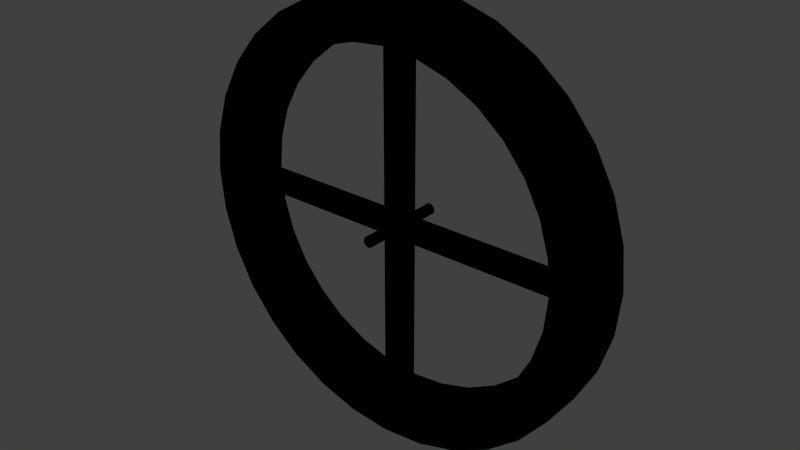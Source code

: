 # Source: ringwheel4.blend  (saved by Blender 2.63.0; exported with 4.5.12 LTS)
import bpy
from mathutils import Matrix  # noqa: F401  (used for matrix-valued properties, if any)

bpy.ops.wm.read_factory_settings(use_empty=True)
scene = bpy.context.scene
scene.name = 'Scene'

# ---- collections
col_collection_1 = bpy.data.collections.new('Collection 1'); scene.collection.children.link(col_collection_1)

# ---- materials (node trees are filled in below, after node groups)
mat_green_transp = bpy.data.materials.new('green_transp')
mat_green_transp.alpha_threshold = 0.0
mat_green_transp.use_transparent_shadow = False
mat_green_transp.diffuse_color = (0.2604, 0.8, 0.1355, 1.0)
mat_green_transp.roughness = 0.5
mat_green_transp.line_color = (0.0, 0.0, 0.0, 1.0)

# ---- material node trees
mat_green_transp.use_nodes = True; mat_green_transp.node_tree.nodes.clear()
_N = mat_green_transp.node_tree.nodes; _L = mat_green_transp.node_tree.links
n0 = _N.new('NodeUndefined'); n0.name = 'Output'; n0.location = (300, 300)
n0.inputs[1].default_value = 1.0
n1 = _N.new('NodeUndefined'); n1.name = 'Material'; n1.location = (10, 300)
n1.inputs[0].default_value = (0.0, 0.0, 0.0, 1.0)
n1.inputs[1].default_value = (0.0, 0.0, 0.0, 1.0)
n1.inputs[2].default_value = 0.0
n1.inputs[3].default_value = (0.0, 0.0, 0.0)
n2 = _N.new('NodeUndefined'); n2.name = 'GEN.0'; n2.location = (680, 640)
n2.inputs[0].default_value = (0.0, 0.0, 0.0, 1.0)
n2.inputs[1].default_value = (0.0, 0.0, 0.0, 1.0)
n2.inputs[2].default_value = 0.0
n2.inputs[3].default_value = (0.0, 0.0, 0.0)
n2.inputs[9].default_value = 0.0
n3 = _N.new('NodeUndefined'); n3.name = 'GEN.1'; n3.location = (900, 640)
n3.inputs[0].default_value = (0.0, 0.0, 0.0, 1.0)
n3.inputs[1].default_value = (0.0, 0.0, 0.0, 1.0)
n3.inputs[2].default_value = 0.0
n3.inputs[3].default_value = (0.0, 0.0, 0.0)
n3.inputs[9].default_value = 0.0
n4 = _N.new('NodeUndefined'); n4.name = 'GEN.2'; n4.location = (1120, 640)
n4.inputs[0].default_value = (0.0, 0.0, 0.0, 1.0)
n4.inputs[1].default_value = (0.0, 0.0, 0.0, 1.0)
n4.inputs[2].default_value = 0.0
n4.inputs[3].default_value = (0.0, 0.0, 0.0)
n4.inputs[9].default_value = 0.0
n5 = _N.new('NodeUndefined'); n5.name = 'GEN.3'; n5.location = (1340, 640)
n5.inputs[0].default_value = (0.0, 0.0, 0.0, 1.0)
n5.inputs[1].default_value = (0.0, 0.0, 0.0, 1.0)
n5.inputs[2].default_value = 0.0
n5.inputs[3].default_value = (0.0, 0.0, 0.0)
n5.inputs[9].default_value = 0.0
n6 = _N.new('NodeUndefined'); n6.name = 'GEN.4'; n6.location = (1560, 640)
n6.inputs[0].default_value = (0.0, 0.0, 0.0, 1.0)
n6.inputs[1].default_value = (0.0, 0.0, 0.0, 1.0)
n6.inputs[2].default_value = 0.0
n6.inputs[3].default_value = (0.0, 0.0, 0.0)
n6.inputs[9].default_value = 0.0
n7 = _N.new('NodeUndefined'); n7.name = 'GEN.5'; n7.location = (1780, 640)
n7.inputs[0].default_value = (0.0, 0.0, 0.0, 1.0)
n7.inputs[1].default_value = (0.0, 0.0, 0.0, 1.0)
n7.inputs[2].default_value = 0.0
n7.inputs[3].default_value = (0.0, 0.0, 0.0)
n7.inputs[9].default_value = 0.0
n8 = _N.new('NodeUndefined'); n8.name = 'GEN.6'; n8.location = (2000, 640)
n8.inputs[0].default_value = (0.0, 0.0, 0.0, 1.0)
n8.inputs[1].default_value = (0.0, 0.0, 0.0, 1.0)
n8.inputs[2].default_value = 0.0
n8.inputs[3].default_value = (0.0, 0.0, 0.0)
n8.inputs[9].default_value = 0.0
n9 = _N.new('NodeUndefined'); n9.name = 'GEN.7'; n9.location = (2220, 640)
n9.inputs[0].default_value = (0.0, 0.0, 0.0, 1.0)
n9.inputs[1].default_value = (0.0, 0.0, 0.0, 1.0)
n9.inputs[2].default_value = 0.0
n9.inputs[3].default_value = (0.0, 0.0, 0.0)
n9.inputs[9].default_value = 0.0
n10 = _N.new('NodeUndefined'); n10.name = 'TEX.0.GEN.0'; n10.location = (400, 0)
n11 = _N.new('NodeUndefined'); n11.name = 'Geometry'; n11.location = (150, -1500)
n12 = _N.new('NodeUndefined'); n12.name = 'TEX.1.GEN.0'; n12.location = (384, -230)
n13 = _N.new('NodeUndefined'); n13.name = 'Geometry.001'; n13.location = (134, -1750)
n14 = _N.new('NodeUndefined'); n14.name = 'TEX.2.GEN.0'; n14.location = (368, -460)
n15 = _N.new('NodeUndefined'); n15.name = 'Geometry.002'; n15.location = (118, -2000)
n16 = _N.new('NodeUndefined'); n16.name = 'TEX.3.GEN.0'; n16.location = (352, -690)
n17 = _N.new('NodeUndefined'); n17.name = 'Geometry.003'; n17.location = (102, -2250)
n18 = _N.new('NodeUndefined'); n18.name = 'TEX.4.GEN.0'; n18.location = (336, -920)
n19 = _N.new('NodeUndefined'); n19.name = 'Geometry.004'; n19.location = (86, -2500)
n20 = _N.new('NodeUndefined'); n20.name = 'TEX.5.GEN.0'; n20.location = (320, -1150)
n21 = _N.new('NodeUndefined'); n21.name = 'Geometry.005'; n21.location = (70, -2750)
n22 = _N.new('NodeUndefined'); n22.name = 'TEX.0.GEN.1'; n22.location = (620, 0)
n23 = _N.new('NodeUndefined'); n23.name = 'Geometry.006'; n23.location = (370, -1500)
n24 = _N.new('NodeUndefined'); n24.name = 'TEX.1.GEN.1'; n24.location = (604, -230)
n25 = _N.new('NodeUndefined'); n25.name = 'Geometry.007'; n25.location = (354, -1750)
n26 = _N.new('NodeUndefined'); n26.name = 'TEX.2.GEN.1'; n26.location = (588, -460)
n27 = _N.new('NodeUndefined'); n27.name = 'Geometry.008'; n27.location = (338, -2000)
n28 = _N.new('NodeUndefined'); n28.name = 'TEX.3.GEN.1'; n28.location = (572, -690)
n29 = _N.new('NodeUndefined'); n29.name = 'Geometry.009'; n29.location = (322, -2250)
n30 = _N.new('NodeUndefined'); n30.name = 'TEX.4.GEN.1'; n30.location = (556, -920)
n31 = _N.new('NodeUndefined'); n31.name = 'Geometry.010'; n31.location = (306, -2500)
n32 = _N.new('NodeUndefined'); n32.name = 'TEX.5.GEN.1'; n32.location = (540, -1150)
n33 = _N.new('NodeUndefined'); n33.name = 'Geometry.011'; n33.location = (290, -2750)
n34 = _N.new('NodeUndefined'); n34.name = 'TEX.0.GEN.2'; n34.location = (840, 0)
n35 = _N.new('NodeUndefined'); n35.name = 'Geometry.012'; n35.location = (590, -1500)
n36 = _N.new('NodeUndefined'); n36.name = 'TEX.1.GEN.2'; n36.location = (824, -230)
n37 = _N.new('NodeUndefined'); n37.name = 'Geometry.013'; n37.location = (574, -1750)
n38 = _N.new('NodeUndefined'); n38.name = 'TEX.2.GEN.2'; n38.location = (808, -460)
n39 = _N.new('NodeUndefined'); n39.name = 'Geometry.014'; n39.location = (558, -2000)
n40 = _N.new('NodeUndefined'); n40.name = 'TEX.3.GEN.2'; n40.location = (792, -690)
n41 = _N.new('NodeUndefined'); n41.name = 'Geometry.015'; n41.location = (542, -2250)
n42 = _N.new('NodeUndefined'); n42.name = 'TEX.4.GEN.2'; n42.location = (776, -920)
n43 = _N.new('NodeUndefined'); n43.name = 'Geometry.016'; n43.location = (526, -2500)
n44 = _N.new('NodeUndefined'); n44.name = 'TEX.5.GEN.2'; n44.location = (760, -1150)
n45 = _N.new('NodeUndefined'); n45.name = 'Geometry.017'; n45.location = (510, -2750)
n46 = _N.new('NodeUndefined'); n46.name = 'TEX.0.GEN.3'; n46.location = (1060, 0)
n47 = _N.new('NodeUndefined'); n47.name = 'Geometry.018'; n47.location = (810, -1500)
n48 = _N.new('NodeUndefined'); n48.name = 'TEX.1.GEN.3'; n48.location = (1044, -230)
n49 = _N.new('NodeUndefined'); n49.name = 'Geometry.019'; n49.location = (794, -1750)
n50 = _N.new('NodeUndefined'); n50.name = 'TEX.2.GEN.3'; n50.location = (1028, -460)
n51 = _N.new('NodeUndefined'); n51.name = 'Geometry.020'; n51.location = (778, -2000)
n52 = _N.new('NodeUndefined'); n52.name = 'TEX.3.GEN.3'; n52.location = (1012, -690)
n53 = _N.new('NodeUndefined'); n53.name = 'Geometry.021'; n53.location = (762, -2250)
n54 = _N.new('NodeUndefined'); n54.name = 'TEX.4.GEN.3'; n54.location = (996, -920)
n55 = _N.new('NodeUndefined'); n55.name = 'Geometry.022'; n55.location = (746, -2500)
n56 = _N.new('NodeUndefined'); n56.name = 'TEX.5.GEN.3'; n56.location = (980, -1150)
n57 = _N.new('NodeUndefined'); n57.name = 'Geometry.023'; n57.location = (730, -2750)
n58 = _N.new('NodeUndefined'); n58.name = 'TEX.0.GEN.4'; n58.location = (1280, 0)
n59 = _N.new('NodeUndefined'); n59.name = 'Geometry.024'; n59.location = (1030, -1500)
n60 = _N.new('NodeUndefined'); n60.name = 'TEX.1.GEN.4'; n60.location = (1264, -230)
n61 = _N.new('NodeUndefined'); n61.name = 'Geometry.025'; n61.location = (1014, -1750)
n62 = _N.new('NodeUndefined'); n62.name = 'TEX.2.GEN.4'; n62.location = (1248, -460)
n63 = _N.new('NodeUndefined'); n63.name = 'Geometry.026'; n63.location = (998, -2000)
n64 = _N.new('NodeUndefined'); n64.name = 'TEX.3.GEN.4'; n64.location = (1232, -690)
n65 = _N.new('NodeUndefined'); n65.name = 'Geometry.027'; n65.location = (982, -2250)
n66 = _N.new('NodeUndefined'); n66.name = 'TEX.4.GEN.4'; n66.location = (1216, -920)
n67 = _N.new('NodeUndefined'); n67.name = 'Geometry.028'; n67.location = (966, -2500)
n68 = _N.new('NodeUndefined'); n68.name = 'TEX.5.GEN.4'; n68.location = (1200, -1150)
n69 = _N.new('NodeUndefined'); n69.name = 'Geometry.029'; n69.location = (950, -2750)
n70 = _N.new('NodeUndefined'); n70.name = 'TEX.0.GEN.5'; n70.location = (1500, 0)
n71 = _N.new('NodeUndefined'); n71.name = 'Geometry.030'; n71.location = (1250, -1500)
n72 = _N.new('NodeUndefined'); n72.name = 'TEX.1.GEN.5'; n72.location = (1484, -230)
n73 = _N.new('NodeUndefined'); n73.name = 'Geometry.031'; n73.location = (1234, -1750)
n74 = _N.new('NodeUndefined'); n74.name = 'TEX.2.GEN.5'; n74.location = (1468, -460)
n75 = _N.new('NodeUndefined'); n75.name = 'Geometry.032'; n75.location = (1218, -2000)
n76 = _N.new('NodeUndefined'); n76.name = 'TEX.3.GEN.5'; n76.location = (1452, -690)
n77 = _N.new('NodeUndefined'); n77.name = 'Geometry.033'; n77.location = (1202, -2250)
n78 = _N.new('NodeUndefined'); n78.name = 'TEX.4.GEN.5'; n78.location = (1436, -920)
n79 = _N.new('NodeUndefined'); n79.name = 'Geometry.034'; n79.location = (1186, -2500)
n80 = _N.new('NodeUndefined'); n80.name = 'TEX.5.GEN.5'; n80.location = (1420, -1150)
n81 = _N.new('NodeUndefined'); n81.name = 'Geometry.035'; n81.location = (1170, -2750)
n82 = _N.new('NodeUndefined'); n82.name = 'TEX.0.GEN.6'; n82.location = (1720, 0)
n83 = _N.new('NodeUndefined'); n83.name = 'Geometry.036'; n83.location = (1470, -1500)
n84 = _N.new('NodeUndefined'); n84.name = 'TEX.1.GEN.6'; n84.location = (1704, -230)
n85 = _N.new('NodeUndefined'); n85.name = 'Geometry.037'; n85.location = (1454, -1750)
n86 = _N.new('NodeUndefined'); n86.name = 'TEX.2.GEN.6'; n86.location = (1688, -460)
n87 = _N.new('NodeUndefined'); n87.name = 'Geometry.038'; n87.location = (1438, -2000)
n88 = _N.new('NodeUndefined'); n88.name = 'TEX.3.GEN.6'; n88.location = (1672, -690)
n89 = _N.new('NodeUndefined'); n89.name = 'Geometry.039'; n89.location = (1422, -2250)
n90 = _N.new('NodeUndefined'); n90.name = 'TEX.4.GEN.6'; n90.location = (1656, -920)
n91 = _N.new('NodeUndefined'); n91.name = 'Geometry.040'; n91.location = (1406, -2500)
n92 = _N.new('NodeUndefined'); n92.name = 'TEX.5.GEN.6'; n92.location = (1640, -1150)
n93 = _N.new('NodeUndefined'); n93.name = 'Geometry.041'; n93.location = (1390, -2750)
n94 = _N.new('NodeUndefined'); n94.name = 'TEX.0.GEN.7'; n94.location = (1940, 0)
n95 = _N.new('NodeUndefined'); n95.name = 'Geometry.042'; n95.location = (1690, -1500)
n96 = _N.new('NodeUndefined'); n96.name = 'TEX.1.GEN.7'; n96.location = (1924, -230)
n97 = _N.new('NodeUndefined'); n97.name = 'Geometry.043'; n97.location = (1674, -1750)
n98 = _N.new('NodeUndefined'); n98.name = 'TEX.2.GEN.7'; n98.location = (1908, -460)
n99 = _N.new('NodeUndefined'); n99.name = 'Geometry.044'; n99.location = (1658, -2000)
n100 = _N.new('NodeUndefined'); n100.name = 'TEX.3.GEN.7'; n100.location = (1892, -690)
n101 = _N.new('NodeUndefined'); n101.name = 'Geometry.045'; n101.location = (1642, -2250)
n102 = _N.new('NodeUndefined'); n102.name = 'TEX.4.GEN.7'; n102.location = (1876, -920)
n103 = _N.new('NodeUndefined'); n103.name = 'Geometry.046'; n103.location = (1626, -2500)
n104 = _N.new('NodeUndefined'); n104.name = 'TEX.5.GEN.7'; n104.location = (1860, -1150)
n105 = _N.new('NodeUndefined'); n105.name = 'Geometry.047'; n105.location = (1610, -2750)
_L.new(n1.outputs[0], n0.inputs[0])
_L.new(n10.outputs[1], n2.inputs[4])
_L.new(n11.outputs[4], n10.inputs[0])
_L.new(n12.outputs[1], n2.inputs[5])
_L.new(n13.outputs[4], n12.inputs[0])
_L.new(n14.outputs[1], n2.inputs[6])
_L.new(n15.outputs[4], n14.inputs[0])
_L.new(n16.outputs[1], n2.inputs[7])
_L.new(n17.outputs[4], n16.inputs[0])
_L.new(n18.outputs[1], n2.inputs[8])
_L.new(n19.outputs[4], n18.inputs[0])
_L.new(n20.outputs[1], n2.inputs[10])
_L.new(n21.outputs[4], n20.inputs[0])
_L.new(n22.outputs[1], n3.inputs[4])
_L.new(n23.outputs[4], n22.inputs[0])
_L.new(n24.outputs[1], n3.inputs[5])
_L.new(n25.outputs[4], n24.inputs[0])
_L.new(n26.outputs[1], n3.inputs[6])
_L.new(n27.outputs[4], n26.inputs[0])
_L.new(n28.outputs[1], n3.inputs[7])
_L.new(n29.outputs[4], n28.inputs[0])
_L.new(n30.outputs[1], n3.inputs[8])
_L.new(n31.outputs[4], n30.inputs[0])
_L.new(n32.outputs[1], n3.inputs[10])
_L.new(n33.outputs[4], n32.inputs[0])
_L.new(n34.outputs[1], n4.inputs[4])
_L.new(n35.outputs[4], n34.inputs[0])
_L.new(n36.outputs[1], n4.inputs[5])
_L.new(n37.outputs[4], n36.inputs[0])
_L.new(n38.outputs[1], n4.inputs[6])
_L.new(n39.outputs[4], n38.inputs[0])
_L.new(n40.outputs[1], n4.inputs[7])
_L.new(n41.outputs[4], n40.inputs[0])
_L.new(n42.outputs[1], n4.inputs[8])
_L.new(n43.outputs[4], n42.inputs[0])
_L.new(n44.outputs[1], n4.inputs[10])
_L.new(n45.outputs[4], n44.inputs[0])
_L.new(n46.outputs[1], n5.inputs[4])
_L.new(n47.outputs[4], n46.inputs[0])
_L.new(n48.outputs[1], n5.inputs[5])
_L.new(n49.outputs[4], n48.inputs[0])
_L.new(n50.outputs[1], n5.inputs[6])
_L.new(n51.outputs[4], n50.inputs[0])
_L.new(n52.outputs[1], n5.inputs[7])
_L.new(n53.outputs[4], n52.inputs[0])
_L.new(n54.outputs[1], n5.inputs[8])
_L.new(n55.outputs[4], n54.inputs[0])
_L.new(n56.outputs[1], n5.inputs[10])
_L.new(n57.outputs[4], n56.inputs[0])
_L.new(n58.outputs[1], n6.inputs[4])
_L.new(n59.outputs[4], n58.inputs[0])
_L.new(n60.outputs[1], n6.inputs[5])
_L.new(n61.outputs[4], n60.inputs[0])
_L.new(n62.outputs[1], n6.inputs[6])
_L.new(n63.outputs[4], n62.inputs[0])
_L.new(n64.outputs[1], n6.inputs[7])
_L.new(n65.outputs[4], n64.inputs[0])
_L.new(n66.outputs[1], n6.inputs[8])
_L.new(n67.outputs[4], n66.inputs[0])
_L.new(n68.outputs[1], n6.inputs[10])
_L.new(n69.outputs[4], n68.inputs[0])
_L.new(n70.outputs[1], n7.inputs[4])
_L.new(n71.outputs[4], n70.inputs[0])
_L.new(n72.outputs[1], n7.inputs[5])
_L.new(n73.outputs[4], n72.inputs[0])
_L.new(n74.outputs[1], n7.inputs[6])
_L.new(n75.outputs[4], n74.inputs[0])
_L.new(n76.outputs[1], n7.inputs[7])
_L.new(n77.outputs[4], n76.inputs[0])
_L.new(n78.outputs[1], n7.inputs[8])
_L.new(n79.outputs[4], n78.inputs[0])
_L.new(n80.outputs[1], n7.inputs[10])
_L.new(n81.outputs[4], n80.inputs[0])
_L.new(n82.outputs[1], n8.inputs[4])
_L.new(n83.outputs[4], n82.inputs[0])
_L.new(n84.outputs[1], n8.inputs[5])
_L.new(n85.outputs[4], n84.inputs[0])
_L.new(n86.outputs[1], n8.inputs[6])
_L.new(n87.outputs[4], n86.inputs[0])
_L.new(n88.outputs[1], n8.inputs[7])
_L.new(n89.outputs[4], n88.inputs[0])
_L.new(n90.outputs[1], n8.inputs[8])
_L.new(n91.outputs[4], n90.inputs[0])
_L.new(n92.outputs[1], n8.inputs[10])
_L.new(n93.outputs[4], n92.inputs[0])
_L.new(n94.outputs[1], n9.inputs[4])
_L.new(n95.outputs[4], n94.inputs[0])
_L.new(n96.outputs[1], n9.inputs[5])
_L.new(n97.outputs[4], n96.inputs[0])
_L.new(n98.outputs[1], n9.inputs[6])
_L.new(n99.outputs[4], n98.inputs[0])
_L.new(n100.outputs[1], n9.inputs[7])
_L.new(n101.outputs[4], n100.inputs[0])
_L.new(n102.outputs[1], n9.inputs[8])
_L.new(n103.outputs[4], n102.inputs[0])
_L.new(n104.outputs[1], n9.inputs[10])
_L.new(n105.outputs[4], n104.inputs[0])

# ---- world
world_world = bpy.data.worlds.new('World'); scene.world = world_world
world_world.color = (0.05088, 0.05088, 0.05088)
world_world.use_sun_shadow = False
world_world.sun_shadow_jitter_overblur = 0.0
world_world.cycles.sampling_method = 'MANUAL'
world_world.cycles.sample_map_resolution = 256

# ---- meshes
me_ringwheel4 = bpy.data.meshes.new('Ringwheel4')
me_ringwheel4.from_pydata([(-2.384e-07, 2.0, 0.5), (-2.384e-07, -2.0, 0.5), (0.09754, 2.0, 0.4904), (0.09754, -2.0, 0.4904), (0.1913, 2.0, 0.4619), (0.1913, -2.0, 0.4619), (0.2778, 2.0, 0.4157), (0.2778, -2.0, 0.4157), (0.3536, 2.0, 0.3536), (0.3536, -2.0, 0.3535), (0.4157, 2.0, 0.2778), (0.4157, -2.0, 0.2778), (0.4619, 2.0, 0.1913), (0.4619, -2.0, 0.1913), (0.4904, 2.0, 0.09755), (0.4904, -2.0, 0.09754), (0.5, 2.0, 1.129e-06), (0.5, -2.0, -3.036e-06), (0.4904, 2.0, -0.09754), (0.4904, -2.0, -0.09755), (0.4619, 2.0, -0.1913), (0.4619, -2.0, -0.1913), (0.4157, 2.0, -0.2778), (0.4157, -2.0, -0.2778), (0.3536, 2.0, -0.3536), (0.3536, -2.0, -0.3536), (0.2778, 2.0, -0.4157), (0.2778, -2.0, -0.4157), (0.1913, 2.0, -0.4619), (0.1913, -2.0, -0.4619), (0.09754, 2.0, -0.4904), (0.09754, -2.0, -0.4904), (-3.576e-07, 2.0, -0.5), (-3.576e-07, -2.0, -0.5), (-0.09755, 2.0, -0.4904), (-0.09755, -2.0, -0.4904), (-0.1913, 2.0, -0.4619), (-0.1913, -2.0, -0.4619), (-0.2778, 2.0, -0.4157), (-0.2778, -2.0, -0.4157), (-0.3536, 2.0, -0.3536), (-0.3536, -2.0, -0.3536), (-0.4157, 2.0, -0.2778), (-0.4157, -2.0, -0.2778), (-0.4619, 2.0, -0.1913), (-0.4619, -2.0, -0.1913), (-0.4904, 2.0, -0.09754), (-0.4904, -2.0, -0.09755), (-0.5, 2.0, 1.605e-06), (-0.5, -2.0, -2.559e-06), (-0.4904, 2.0, 0.09755), (-0.4904, -2.0, 0.09754), (-0.4619, 2.0, 0.1913), (-0.4619, -2.0, 0.1913), (-0.4157, 2.0, 0.2778), (-0.4157, -2.0, 0.2778), (-0.3536, 2.0, 0.3536), (-0.3536, -2.0, 0.3536), (-0.2778, 2.0, 0.4157), (-0.2778, -2.0, 0.4157), (-0.1913, 2.0, 0.4619), (-0.1913, -2.0, 0.4619), (-0.09754, 2.0, 0.4904), (-0.09754, -2.0, 0.4904), (16.0, 2.0, -1.28e-06), (20.0, 2.0, -1.316e-06), (20.0, -2.0, 1.406e-06), (16.0, -2.0, 1.41e-06), (15.69, 2.0, 3.121), (19.62, 2.0, 3.902), (19.62, -2.0, 3.902), (15.69, -2.0, 3.121), (14.78, 2.0, 6.123), (18.48, 2.0, 7.654), (18.48, -2.0, 7.654), (14.78, -2.0, 6.123), (13.3, 2.0, 8.889), (16.63, 2.0, 11.11), (16.63, -2.0, 11.11), (13.3, -2.0, 8.889), (11.31, 2.0, 11.31), (14.14, 2.0, 14.14), (14.14, -2.0, 14.14), (11.31, -2.0, 11.31), (8.889, 2.0, 13.3), (11.11, 2.0, 16.63), (11.11, -2.0, 16.63), (8.889, -2.0, 13.3), (6.123, 2.0, 14.78), (7.654, 2.0, 18.48), (7.654, -2.0, 18.48), (6.123, -2.0, 14.78), (3.121, 2.0, 15.69), (3.902, 2.0, 19.62), (3.902, -2.0, 19.62), (3.121, -2.0, 15.69), (-4.25e-07, 2.0, 16.0), (-1.709e-06, 2.0, 20.0), (-1.709e-06, -2.0, 20.0), (-4.25e-07, -2.0, 16.0), (-3.121, 2.0, 15.69), (-3.902, 2.0, 19.62), (-3.902, -2.0, 19.62), (-3.121, -2.0, 15.69), (-6.123, 2.0, 14.78), (-7.654, 2.0, 18.48), (-7.654, -2.0, 18.48), (-6.123, -2.0, 14.78), (-8.889, 2.0, 13.3), (-11.11, 2.0, 16.63), (-11.11, -2.0, 16.63), (-8.889, -2.0, 13.3), (-11.31, 2.0, 11.31), (-14.14, 2.0, 14.14), (-14.14, -2.0, 14.14), (-11.31, -2.0, 11.31), (-13.3, 2.0, 8.889), (-16.63, 2.0, 11.11), (-16.63, -2.0, 11.11), (-13.3, -2.0, 8.889), (-14.78, 2.0, 6.123), (-18.48, 2.0, 7.654), (-18.48, -2.0, 7.654), (-14.78, -2.0, 6.123), (-15.69, 2.0, 3.121), (-19.62, 2.0, 3.902), (-19.62, -2.0, 3.902), (-15.69, -2.0, 3.121), (-16.0, 2.0, -2.783e-06), (-20.0, 2.0, -4.444e-06), (-20.0, -2.0, -1.885e-06), (-16.0, -2.0, -2.242e-07), (-15.69, 2.0, -3.121), (-19.62, 2.0, -3.902), (-19.62, -2.0, -3.902), (-15.69, -2.0, -3.121), (-14.78, 2.0, -6.123), (-18.48, 2.0, -7.654), (-18.48, -2.0, -7.654), (-14.78, -2.0, -6.123), (-13.3, 2.0, -8.889), (-16.63, 2.0, -11.11), (-16.63, -2.0, -11.11), (-13.3, -2.0, -8.889), (-11.31, 2.0, -11.31), (-14.14, 2.0, -14.14), (-14.14, -2.0, -14.14), (-11.31, -2.0, -11.31), (-8.889, 2.0, -13.3), (-11.11, 2.0, -16.63), (-11.11, -2.0, -16.63), (-8.889, -2.0, -13.3), (-6.123, 2.0, -14.78), (-7.654, 2.0, -18.48), (-7.654, -2.0, -18.48), (-6.123, -2.0, -14.78), (-3.121, 2.0, -15.69), (-3.902, 2.0, -19.62), (-3.902, -2.0, -19.62), (-3.121, -2.0, -15.69), (2.396e-06, 2.0, -16.0), (2.42e-06, 2.0, -20.0), (2.42e-06, -2.0, -20.0), (2.396e-06, -2.0, -16.0), (3.121, 2.0, -15.69), (3.902, 2.0, -19.62), (3.902, -2.0, -19.62), (3.121, -2.0, -15.69), (6.123, 2.0, -14.78), (7.654, 2.0, -18.48), (7.654, -2.0, -18.48), (6.123, -2.0, -14.78), (8.889, 2.0, -13.3), (11.11, 2.0, -16.63), (11.11, -2.0, -16.63), (8.889, -2.0, -13.3), (11.31, 2.0, -11.31), (14.14, 2.0, -14.14), (14.14, -2.0, -14.14), (11.31, -2.0, -11.31), (13.3, 2.0, -8.889), (16.63, 2.0, -11.11), (16.63, -2.0, -11.11), (13.3, -2.0, -8.889), (14.78, 2.0, -6.123), (18.48, 2.0, -7.654), (18.48, -2.0, -7.654), (14.78, -2.0, -6.123), (15.69, 2.0, -3.121), (19.62, 2.0, -3.902), (19.62, -2.0, -3.902), (15.69, -2.0, -3.121), (16.0, 2.0, 2.429e-06), (20.0, 2.0, 2.033e-06), (20.0, -2.0, 4.592e-06), (16.0, -2.0, 4.988e-06), (-2.384e-07, 2.0, 1.129e-06), (-2.384e-07, -2.0, -3.036e-06), (-2.384e-07, 2.0, 0.5), (-2.384e-07, -2.0, 0.5), (0.09754, 2.0, 0.4904), (0.09754, -2.0, 0.4904), (0.1913, 2.0, 0.4619), (0.1913, -2.0, 0.4619), (0.2778, 2.0, 0.4157), (0.2778, -2.0, 0.4157), (0.3536, 2.0, 0.3536), (0.3536, -2.0, 0.3535), (0.4157, 2.0, 0.2778), (0.4157, -2.0, 0.2778), (0.4619, 2.0, 0.1913), (0.4619, -2.0, 0.1913), (0.4904, 2.0, 0.09755), (0.4904, -2.0, 0.09754), (0.5, 2.0, 1.129e-06), (0.5, -2.0, -3.036e-06), (0.4904, 2.0, -0.09754), (0.4904, -2.0, -0.09755), (0.4619, 2.0, -0.1913), (0.4619, -2.0, -0.1913), (0.4157, 2.0, -0.2778), (0.4157, -2.0, -0.2778), (0.3536, 2.0, -0.3536), (0.3536, -2.0, -0.3536), (0.2778, 2.0, -0.4157), (0.2778, -2.0, -0.4157), (0.1913, 2.0, -0.4619), (0.1913, -2.0, -0.4619), (0.09754, 2.0, -0.4904), (0.09754, -2.0, -0.4904), (-3.576e-07, 2.0, -0.5), (-3.576e-07, -2.0, -0.5), (-0.09755, 2.0, -0.4904), (-0.09755, -2.0, -0.4904), (-0.1913, 2.0, -0.4619), (-0.1913, -2.0, -0.4619), (-0.2778, 2.0, -0.4157), (-0.2778, -2.0, -0.4157), (-0.3536, 2.0, -0.3536), (-0.3536, -2.0, -0.3536), (-0.4157, 2.0, -0.2778), (-0.4157, -2.0, -0.2778), (-0.4619, 2.0, -0.1913), (-0.4619, -2.0, -0.1913), (-0.4904, 2.0, -0.09754), (-0.4904, -2.0, -0.09755), (-0.5, 2.0, 1.605e-06), (-0.5, -2.0, -2.559e-06), (-0.4904, 2.0, 0.09755), (-0.4904, -2.0, 0.09754), (-0.4619, 2.0, 0.1913), (-0.4619, -2.0, 0.1913), (-0.4157, 2.0, 0.2778), (-0.4157, -2.0, 0.2778), (-0.3536, 2.0, 0.3536), (-0.3536, -2.0, 0.3536), (-0.2778, 2.0, 0.4157), (-0.2778, -2.0, 0.4157), (-0.1913, 2.0, 0.4619), (-0.1913, -2.0, 0.4619), (-0.09754, 2.0, 0.4904), (-0.09754, -2.0, 0.4904), (-2.384e-07, 2.0, 1.129e-06), (-2.384e-07, 2.0, 0.5), (0.09754, 2.0, 0.4904), (-2.384e-07, -2.0, -3.036e-06), (0.09754, -2.0, 0.4904), (-2.384e-07, -2.0, 0.5), (-2.384e-07, 2.0, 1.129e-06), (0.09754, 2.0, 0.4904), (0.1913, 2.0, 0.4619), (-2.384e-07, -2.0, -3.036e-06), (0.1913, -2.0, 0.4619), (0.09754, -2.0, 0.4904), (-2.384e-07, 2.0, 1.129e-06), (0.1913, 2.0, 0.4619), (0.2778, 2.0, 0.4157), (-2.384e-07, -2.0, -3.036e-06), (0.2778, -2.0, 0.4157), (0.1913, -2.0, 0.4619), (-2.384e-07, 2.0, 1.129e-06), (0.2778, 2.0, 0.4157), (0.3536, 2.0, 0.3536), (-2.384e-07, -2.0, -3.036e-06), (0.3536, -2.0, 0.3535), (0.2778, -2.0, 0.4157), (-2.384e-07, 2.0, 1.129e-06), (0.3536, 2.0, 0.3536), (0.4157, 2.0, 0.2778), (-2.384e-07, -2.0, -3.036e-06), (0.4157, -2.0, 0.2778), (0.3536, -2.0, 0.3535), (-2.384e-07, 2.0, 1.129e-06), (0.4157, 2.0, 0.2778), (0.4619, 2.0, 0.1913), (-2.384e-07, -2.0, -3.036e-06), (0.4619, -2.0, 0.1913), (0.4157, -2.0, 0.2778), (-2.384e-07, 2.0, 1.129e-06), (0.4619, 2.0, 0.1913), (0.4904, 2.0, 0.09755), (-2.384e-07, -2.0, -3.036e-06), (0.4904, -2.0, 0.09754), (0.4619, -2.0, 0.1913), (-2.384e-07, 2.0, 1.129e-06), (0.4904, 2.0, 0.09755), (0.5, 2.0, 1.129e-06), (-2.384e-07, -2.0, -3.036e-06), (0.5, -2.0, -3.036e-06), (0.4904, -2.0, 0.09754), (-2.384e-07, 2.0, 1.129e-06), (0.5, 2.0, 1.129e-06), (0.4904, 2.0, -0.09754), (-2.384e-07, -2.0, -3.036e-06), (0.4904, -2.0, -0.09755), (0.5, -2.0, -3.036e-06), (-2.384e-07, 2.0, 1.129e-06), (0.4904, 2.0, -0.09754), (0.4619, 2.0, -0.1913), (-2.384e-07, -2.0, -3.036e-06), (0.4619, -2.0, -0.1913), (0.4904, -2.0, -0.09755), (-2.384e-07, 2.0, 1.129e-06), (0.4619, 2.0, -0.1913), (0.4157, 2.0, -0.2778), (-2.384e-07, -2.0, -3.036e-06), (0.4157, -2.0, -0.2778), (0.4619, -2.0, -0.1913), (-2.384e-07, 2.0, 1.129e-06), (0.4157, 2.0, -0.2778), (0.3536, 2.0, -0.3536), (-2.384e-07, -2.0, -3.036e-06), (0.3536, -2.0, -0.3536), (0.4157, -2.0, -0.2778), (-2.384e-07, 2.0, 1.129e-06), (0.3536, 2.0, -0.3536), (0.2778, 2.0, -0.4157), (-2.384e-07, -2.0, -3.036e-06), (0.2778, -2.0, -0.4157), (0.3536, -2.0, -0.3536), (-2.384e-07, 2.0, 1.129e-06), (0.2778, 2.0, -0.4157), (0.1913, 2.0, -0.4619), (-2.384e-07, -2.0, -3.036e-06), (0.1913, -2.0, -0.4619), (0.2778, -2.0, -0.4157), (-2.384e-07, 2.0, 1.129e-06), (0.1913, 2.0, -0.4619), (0.09754, 2.0, -0.4904), (-2.384e-07, -2.0, -3.036e-06), (0.09754, -2.0, -0.4904), (0.1913, -2.0, -0.4619), (-2.384e-07, 2.0, 1.129e-06), (0.09754, 2.0, -0.4904), (-3.576e-07, 2.0, -0.5), (-2.384e-07, -2.0, -3.036e-06), (-3.576e-07, -2.0, -0.5), (0.09754, -2.0, -0.4904), (-2.384e-07, 2.0, 1.129e-06), (-3.576e-07, 2.0, -0.5), (-0.09755, 2.0, -0.4904), (-2.384e-07, -2.0, -3.036e-06), (-0.09755, -2.0, -0.4904), (-3.576e-07, -2.0, -0.5), (-2.384e-07, 2.0, 1.129e-06), (-0.09755, 2.0, -0.4904), (-0.1913, 2.0, -0.4619), (-2.384e-07, -2.0, -3.036e-06), (-0.1913, -2.0, -0.4619), (-0.09755, -2.0, -0.4904), (-2.384e-07, 2.0, 1.129e-06), (-0.1913, 2.0, -0.4619), (-0.2778, 2.0, -0.4157), (-2.384e-07, -2.0, -3.036e-06), (-0.2778, -2.0, -0.4157), (-0.1913, -2.0, -0.4619), (-2.384e-07, 2.0, 1.129e-06), (-0.2778, 2.0, -0.4157), (-0.3536, 2.0, -0.3536), (-2.384e-07, -2.0, -3.036e-06), (-0.3536, -2.0, -0.3536), (-0.2778, -2.0, -0.4157), (-2.384e-07, 2.0, 1.129e-06), (-0.3536, 2.0, -0.3536), (-0.4157, 2.0, -0.2778), (-2.384e-07, -2.0, -3.036e-06), (-0.4157, -2.0, -0.2778), (-0.3536, -2.0, -0.3536), (-2.384e-07, 2.0, 1.129e-06), (-0.4157, 2.0, -0.2778), (-0.4619, 2.0, -0.1913), (-2.384e-07, -2.0, -3.036e-06), (-0.4619, -2.0, -0.1913), (-0.4157, -2.0, -0.2778), (-2.384e-07, 2.0, 1.129e-06), (-0.4619, 2.0, -0.1913), (-0.4904, 2.0, -0.09754), (-2.384e-07, -2.0, -3.036e-06), (-0.4904, -2.0, -0.09755), (-0.4619, -2.0, -0.1913), (-2.384e-07, 2.0, 1.129e-06), (-0.4904, 2.0, -0.09754), (-0.5, 2.0, 1.605e-06), (-2.384e-07, -2.0, -3.036e-06), (-0.5, -2.0, -2.559e-06), (-0.4904, -2.0, -0.09755), (-2.384e-07, 2.0, 1.129e-06), (-0.5, 2.0, 1.605e-06), (-0.4904, 2.0, 0.09755), (-2.384e-07, -2.0, -3.036e-06), (-0.4904, -2.0, 0.09754), (-0.5, -2.0, -2.559e-06), (-2.384e-07, 2.0, 1.129e-06), (-0.4904, 2.0, 0.09755), (-0.4619, 2.0, 0.1913), (-2.384e-07, -2.0, -3.036e-06), (-0.4619, -2.0, 0.1913), (-0.4904, -2.0, 0.09754), (-2.384e-07, 2.0, 1.129e-06), (-0.4619, 2.0, 0.1913), (-0.4157, 2.0, 0.2778), (-2.384e-07, -2.0, -3.036e-06), (-0.4157, -2.0, 0.2778), (-0.4619, -2.0, 0.1913), (-2.384e-07, 2.0, 1.129e-06), (-0.4157, 2.0, 0.2778), (-0.3536, 2.0, 0.3536), (-2.384e-07, -2.0, -3.036e-06), (-0.3536, -2.0, 0.3536), (-0.4157, -2.0, 0.2778), (-2.384e-07, 2.0, 1.129e-06), (-0.3536, 2.0, 0.3536), (-0.2778, 2.0, 0.4157), (-2.384e-07, -2.0, -3.036e-06), (-0.2778, -2.0, 0.4157), (-0.3536, -2.0, 0.3536), (-2.384e-07, 2.0, 1.129e-06), (-0.2778, 2.0, 0.4157), (-0.1913, 2.0, 0.4619), (-2.384e-07, -2.0, -3.036e-06), (-0.1913, -2.0, 0.4619), (-0.2778, -2.0, 0.4157), (-2.384e-07, 2.0, 1.129e-06), (-0.1913, 2.0, 0.4619), (-0.09754, 2.0, 0.4904), (-2.384e-07, -2.0, -3.036e-06), (-0.09754, -2.0, 0.4904), (-0.1913, -2.0, 0.4619), (-2.384e-07, 2.0, 1.129e-06), (-0.09754, 2.0, 0.4904), (-2.384e-07, 2.0, 0.5), (-2.384e-07, -2.0, -3.036e-06), (-2.384e-07, -2.0, 0.5), (-0.09754, -2.0, 0.4904), (-2.384e-07, -2.0, -3.036e-06), (0.09754, -2.0, 0.4904), (-2.384e-07, -2.0, 0.5), (-2.384e-07, -2.0, -3.036e-06), (0.1913, -2.0, 0.4619), (0.09754, -2.0, 0.4904), (-2.384e-07, -2.0, -3.036e-06), (0.2778, -2.0, 0.4157), (0.1913, -2.0, 0.4619), (-2.384e-07, -2.0, -3.036e-06), (0.3536, -2.0, 0.3535), (0.2778, -2.0, 0.4157), (-2.384e-07, -2.0, -3.036e-06), (0.4157, -2.0, 0.2778), (0.3536, -2.0, 0.3535), (-2.384e-07, -2.0, -3.036e-06), (0.4619, -2.0, 0.1913), (0.4157, -2.0, 0.2778), (-2.384e-07, -2.0, -3.036e-06), (0.4904, -2.0, 0.09754), (0.4619, -2.0, 0.1913), (-2.384e-07, -2.0, -3.036e-06), (0.5, -2.0, -3.036e-06), (0.4904, -2.0, 0.09754), (-2.384e-07, -2.0, -3.036e-06), (0.4904, -2.0, -0.09755), (0.5, -2.0, -3.036e-06), (-2.384e-07, -2.0, -3.036e-06), (0.4619, -2.0, -0.1913), (0.4904, -2.0, -0.09755), (-2.384e-07, -2.0, -3.036e-06), (0.4157, -2.0, -0.2778), (0.4619, -2.0, -0.1913), (-2.384e-07, -2.0, -3.036e-06), (0.3536, -2.0, -0.3536), (0.4157, -2.0, -0.2778), (-2.384e-07, -2.0, -3.036e-06), (0.2778, -2.0, -0.4157), (0.3536, -2.0, -0.3536), (-2.384e-07, -2.0, -3.036e-06), (0.1913, -2.0, -0.4619), (0.2778, -2.0, -0.4157), (-2.384e-07, -2.0, -3.036e-06), (0.09754, -2.0, -0.4904), (0.1913, -2.0, -0.4619), (-2.384e-07, -2.0, -3.036e-06), (-3.576e-07, -2.0, -0.5), (0.09754, -2.0, -0.4904), (-2.384e-07, -2.0, -3.036e-06), (-0.09755, -2.0, -0.4904), (-3.576e-07, -2.0, -0.5), (-2.384e-07, -2.0, -3.036e-06), (-0.1913, -2.0, -0.4619), (-0.09755, -2.0, -0.4904), (-2.384e-07, -2.0, -3.036e-06), (-0.2778, -2.0, -0.4157), (-0.1913, -2.0, -0.4619), (-2.384e-07, -2.0, -3.036e-06), (-0.3536, -2.0, -0.3536), (-0.2778, -2.0, -0.4157), (-2.384e-07, -2.0, -3.036e-06), (-0.4157, -2.0, -0.2778), (-0.3536, -2.0, -0.3536), (-2.384e-07, -2.0, -3.036e-06), (-0.4619, -2.0, -0.1913), (-0.4157, -2.0, -0.2778), (-2.384e-07, -2.0, -3.036e-06), (-0.4904, -2.0, -0.09755), (-0.4619, -2.0, -0.1913), (-2.384e-07, -2.0, -3.036e-06), (-0.5, -2.0, -2.559e-06), (-0.4904, -2.0, -0.09755), (-2.384e-07, -2.0, -3.036e-06), (-0.4904, -2.0, 0.09754), (-0.5, -2.0, -2.559e-06), (-2.384e-07, -2.0, -3.036e-06), (-0.4619, -2.0, 0.1913), (-0.4904, -2.0, 0.09754), (-2.384e-07, -2.0, -3.036e-06), (-0.4157, -2.0, 0.2778), (-0.4619, -2.0, 0.1913), (-2.384e-07, -2.0, -3.036e-06), (-0.3536, -2.0, 0.3536), (-0.4157, -2.0, 0.2778), (-2.384e-07, -2.0, -3.036e-06), (-0.2778, -2.0, 0.4157), (-0.3536, -2.0, 0.3536), (-2.384e-07, -2.0, -3.036e-06), (-0.1913, -2.0, 0.4619), (-0.2778, -2.0, 0.4157), (-2.384e-07, -2.0, -3.036e-06), (-0.09754, -2.0, 0.4904), (-0.1913, -2.0, 0.4619), (-2.384e-07, -2.0, -3.036e-06), (-2.384e-07, -2.0, 0.5), (-0.09754, -2.0, 0.4904), (-2.384e-07, -2.0, -3.036e-06), (0.09754, -2.0, 0.4904), (-2.384e-07, -2.0, 0.5), (-2.384e-07, -2.0, -3.036e-06), (0.1913, -2.0, 0.4619), (0.09754, -2.0, 0.4904), (-2.384e-07, -2.0, -3.036e-06), (0.2778, -2.0, 0.4157), (0.1913, -2.0, 0.4619), (-2.384e-07, -2.0, -3.036e-06), (0.3536, -2.0, 0.3535), (0.2778, -2.0, 0.4157), (-2.384e-07, -2.0, -3.036e-06), (0.4157, -2.0, 0.2778), (0.3536, -2.0, 0.3535), (-2.384e-07, -2.0, -3.036e-06), (0.4619, -2.0, 0.1913), (0.4157, -2.0, 0.2778), (-2.384e-07, -2.0, -3.036e-06), (0.4904, -2.0, 0.09754), (0.4619, -2.0, 0.1913), (-2.384e-07, -2.0, -3.036e-06), (0.5, -2.0, -3.036e-06), (0.4904, -2.0, 0.09754), (-2.384e-07, -2.0, -3.036e-06), (0.4904, -2.0, -0.09755), (0.5, -2.0, -3.036e-06), (-2.384e-07, -2.0, -3.036e-06), (0.4619, -2.0, -0.1913), (0.4904, -2.0, -0.09755), (-2.384e-07, -2.0, -3.036e-06), (0.4157, -2.0, -0.2778), (0.4619, -2.0, -0.1913), (-2.384e-07, -2.0, -3.036e-06), (0.3536, -2.0, -0.3536), (0.4157, -2.0, -0.2778), (-2.384e-07, -2.0, -3.036e-06), (0.2778, -2.0, -0.4157), (0.3536, -2.0, -0.3536), (-2.384e-07, -2.0, -3.036e-06), (0.1913, -2.0, -0.4619), (0.2778, -2.0, -0.4157), (-2.384e-07, -2.0, -3.036e-06), (0.09754, -2.0, -0.4904), (0.1913, -2.0, -0.4619), (-2.384e-07, -2.0, -3.036e-06), (-3.576e-07, -2.0, -0.5), (0.09754, -2.0, -0.4904), (-2.384e-07, -2.0, -3.036e-06), (-0.09755, -2.0, -0.4904), (-3.576e-07, -2.0, -0.5), (-2.384e-07, -2.0, -3.036e-06), (-0.1913, -2.0, -0.4619), (-0.09755, -2.0, -0.4904), (-2.384e-07, -2.0, -3.036e-06), (-0.2778, -2.0, -0.4157), (-0.1913, -2.0, -0.4619), (-2.384e-07, -2.0, -3.036e-06), (-0.3536, -2.0, -0.3536), (-0.2778, -2.0, -0.4157), (-2.384e-07, -2.0, -3.036e-06), (-0.4157, -2.0, -0.2778), (-0.3536, -2.0, -0.3536), (-2.384e-07, -2.0, -3.036e-06), (-0.4619, -2.0, -0.1913), (-0.4157, -2.0, -0.2778), (-2.384e-07, -2.0, -3.036e-06), (-0.4904, -2.0, -0.09755), (-0.4619, -2.0, -0.1913), (-2.384e-07, -2.0, -3.036e-06), (-0.5, -2.0, -2.559e-06), (-0.4904, -2.0, -0.09755), (-2.384e-07, -2.0, -3.036e-06), (-0.4904, -2.0, 0.09754), (-0.5, -2.0, -2.559e-06), (-2.384e-07, -2.0, -3.036e-06), (-0.4619, -2.0, 0.1913), (-0.4904, -2.0, 0.09754), (-2.384e-07, -2.0, -3.036e-06), (-0.4157, -2.0, 0.2778), (-0.4619, -2.0, 0.1913), (-2.384e-07, -2.0, -3.036e-06), (-0.3536, -2.0, 0.3536), (-0.4157, -2.0, 0.2778), (-2.384e-07, -2.0, -3.036e-06), (-0.2778, -2.0, 0.4157), (-0.3536, -2.0, 0.3536), (-2.384e-07, -2.0, -3.036e-06), (-0.1913, -2.0, 0.4619), (-0.2778, -2.0, 0.4157), (-2.384e-07, -2.0, -3.036e-06), (-0.09754, -2.0, 0.4904), (-0.1913, -2.0, 0.4619), (-2.384e-07, -2.0, -3.036e-06), (-2.384e-07, -2.0, 0.5), (-0.09754, -2.0, 0.4904), (-2.384e-07, -4.0, 4.867e-08), (0.09754, -4.0, 0.4904), (-2.384e-07, -4.0, 0.5), (-2.384e-07, -4.0, 4.867e-08), (0.1913, -4.0, 0.4619), (0.09754, -4.0, 0.4904), (-2.384e-07, -4.0, 4.867e-08), (0.2778, -4.0, 0.4157), (0.1913, -4.0, 0.4619), (-2.384e-07, -4.0, 4.867e-08), (0.3536, -4.0, 0.3536), (0.2778, -4.0, 0.4157), (-2.384e-07, -4.0, 4.867e-08), (0.4157, -4.0, 0.2778), (0.3536, -4.0, 0.3536), (-2.384e-07, -4.0, 4.867e-08), (0.4619, -4.0, 0.1913), (0.4157, -4.0, 0.2778), (-2.384e-07, -4.0, 4.867e-08), (0.4904, -4.0, 0.09755), (0.4619, -4.0, 0.1913), (-2.384e-07, -4.0, 4.867e-08), (0.5, -4.0, 4.867e-08), (0.4904, -4.0, 0.09755), (-2.384e-07, -4.0, 4.867e-08), (0.4904, -4.0, -0.09755), (0.5, -4.0, 4.867e-08), (-2.384e-07, -4.0, 4.867e-08), (0.4619, -4.0, -0.1913), (0.4904, -4.0, -0.09755), (-2.384e-07, -4.0, 4.867e-08), (0.4157, -4.0, -0.2778), (0.4619, -4.0, -0.1913), (-2.384e-07, -4.0, 4.867e-08), (0.3536, -4.0, -0.3536), (0.4157, -4.0, -0.2778), (-2.384e-07, -4.0, 4.867e-08), (0.2778, -4.0, -0.4157), (0.3536, -4.0, -0.3536), (-2.384e-07, -4.0, 4.867e-08), (0.1913, -4.0, -0.4619), (0.2778, -4.0, -0.4157), (-2.384e-07, -4.0, 4.867e-08), (0.09754, -4.0, -0.4904), (0.1913, -4.0, -0.4619), (-2.384e-07, -4.0, 4.867e-08), (-3.576e-07, -4.0, -0.5), (0.09754, -4.0, -0.4904), (-2.384e-07, -4.0, 4.867e-08), (-0.09755, -4.0, -0.4904), (-3.576e-07, -4.0, -0.5), (-2.384e-07, -4.0, 4.867e-08), (-0.1913, -4.0, -0.4619), (-0.09755, -4.0, -0.4904), (-2.384e-07, -4.0, 4.867e-08), (-0.2778, -4.0, -0.4157), (-0.1913, -4.0, -0.4619), (-2.384e-07, -4.0, 4.867e-08), (-0.3536, -4.0, -0.3536), (-0.2778, -4.0, -0.4157), (-2.384e-07, -4.0, 4.867e-08), (-0.4157, -4.0, -0.2778), (-0.3536, -4.0, -0.3536), (-2.384e-07, -4.0, 4.867e-08), (-0.4619, -4.0, -0.1913), (-0.4157, -4.0, -0.2778), (-2.384e-07, -4.0, 4.867e-08), (-0.4904, -4.0, -0.09754), (-0.4619, -4.0, -0.1913), (-2.384e-07, -4.0, 4.867e-08), (-0.5, -4.0, 5.255e-07), (-0.4904, -4.0, -0.09754), (-2.384e-07, -4.0, 4.867e-08), (-0.4904, -4.0, 0.09755), (-0.5, -4.0, 5.255e-07), (-2.384e-07, -4.0, 4.867e-08), (-0.4619, -4.0, 0.1913), (-0.4904, -4.0, 0.09755), (-2.384e-07, -4.0, 4.867e-08), (-0.4157, -4.0, 0.2778), (-0.4619, -4.0, 0.1913), (-2.384e-07, -4.0, 4.867e-08), (-0.3536, -4.0, 0.3536), (-0.4157, -4.0, 0.2778), (-2.384e-07, -4.0, 4.867e-08), (-0.2778, -4.0, 0.4157), (-0.3536, -4.0, 0.3536), (-2.384e-07, -4.0, 4.867e-08), (-0.1913, -4.0, 0.4619), (-0.2778, -4.0, 0.4157), (-2.384e-07, -4.0, 4.867e-08), (-0.09754, -4.0, 0.4904), (-0.1913, -4.0, 0.4619), (-2.384e-07, -4.0, 4.867e-08), (-2.384e-07, -4.0, 0.5), (-0.09754, -4.0, 0.4904), (-2.384e-07, 4.0, -1.692e-06), (-2.384e-07, 4.0, 0.5), (0.09754, 4.0, 0.4904), (-2.384e-07, 4.0, -1.692e-06), (0.09754, 4.0, 0.4904), (0.1913, 4.0, 0.4619), (-2.384e-07, 4.0, -1.692e-06), (0.1913, 4.0, 0.4619), (0.2778, 4.0, 0.4157), (-2.384e-07, 4.0, -1.692e-06), (0.2778, 4.0, 0.4157), (0.3536, 4.0, 0.3536), (-2.384e-07, 4.0, -1.692e-06), (0.3536, 4.0, 0.3536), (0.4157, 4.0, 0.2778), (-2.384e-07, 4.0, -1.692e-06), (0.4157, 4.0, 0.2778), (0.4619, 4.0, 0.1913), (-2.384e-07, 4.0, -1.692e-06), (0.4619, 4.0, 0.1913), (0.4904, 4.0, 0.09754), (-2.384e-07, 4.0, -1.692e-06), (0.4904, 4.0, 0.09754), (0.5, 4.0, -1.692e-06), (-2.384e-07, 4.0, -1.692e-06), (0.5, 4.0, -1.692e-06), (0.4904, 4.0, -0.09755), (-2.384e-07, 4.0, -1.692e-06), (0.4904, 4.0, -0.09755), (0.4619, 4.0, -0.1913), (-2.384e-07, 4.0, -1.692e-06), (0.4619, 4.0, -0.1913), (0.4157, 4.0, -0.2778), (-2.384e-07, 4.0, -1.692e-06), (0.4157, 4.0, -0.2778), (0.3536, 4.0, -0.3536), (-2.384e-07, 4.0, -1.692e-06), (0.3536, 4.0, -0.3536), (0.2778, 4.0, -0.4157), (-2.384e-07, 4.0, -1.692e-06), (0.2778, 4.0, -0.4157), (0.1913, 4.0, -0.4619), (-2.384e-07, 4.0, -1.692e-06), (0.1913, 4.0, -0.4619), (0.09754, 4.0, -0.4904), (-2.384e-07, 4.0, -1.692e-06), (0.09754, 4.0, -0.4904), (-3.576e-07, 4.0, -0.5), (-2.384e-07, 4.0, -1.692e-06), (-3.576e-07, 4.0, -0.5), (-0.09755, 4.0, -0.4904), (-2.384e-07, 4.0, -1.692e-06), (-0.09755, 4.0, -0.4904), (-0.1913, 4.0, -0.4619), (-2.384e-07, 4.0, -1.692e-06), (-0.1913, 4.0, -0.4619), (-0.2778, 4.0, -0.4157), (-2.384e-07, 4.0, -1.692e-06), (-0.2778, 4.0, -0.4157), (-0.3536, 4.0, -0.3536), (-2.384e-07, 4.0, -1.692e-06), (-0.3536, 4.0, -0.3536), (-0.4157, 4.0, -0.2778), (-2.384e-07, 4.0, -1.692e-06), (-0.4157, 4.0, -0.2778), (-0.4619, 4.0, -0.1913), (-2.384e-07, 4.0, -1.692e-06), (-0.4619, 4.0, -0.1913), (-0.4904, 4.0, -0.09755), (-2.384e-07, 4.0, -1.692e-06), (-0.4904, 4.0, -0.09755), (-0.5, 4.0, -1.215e-06), (-2.384e-07, 4.0, -1.692e-06), (-0.5, 4.0, -1.215e-06), (-0.4904, 4.0, 0.09754), (-2.384e-07, 4.0, -1.692e-06), (-0.4904, 4.0, 0.09754), (-0.4619, 4.0, 0.1913), (-2.384e-07, 4.0, -1.692e-06), (-0.4619, 4.0, 0.1913), (-0.4157, 4.0, 0.2778), (-2.384e-07, 4.0, -1.692e-06), (-0.4157, 4.0, 0.2778), (-0.3536, 4.0, 0.3536), (-2.384e-07, 4.0, -1.692e-06), (-0.3536, 4.0, 0.3536), (-0.2778, 4.0, 0.4157), (-2.384e-07, 4.0, -1.692e-06), (-0.2778, 4.0, 0.4157), (-0.1913, 4.0, 0.4619), (-2.384e-07, 4.0, -1.692e-06), (-0.1913, 4.0, 0.4619), (-0.09754, 4.0, 0.4904), (-2.384e-07, 4.0, -1.692e-06), (-0.09754, 4.0, 0.4904), (-2.384e-07, 4.0, 0.5), (-2.384e-07, 2.0, 0.5), (-2.384e-07, -2.0, 0.5), (0.09754, 2.0, 0.4904), (0.09754, -2.0, 0.4904), (0.1913, 2.0, 0.4619), (0.1913, -2.0, 0.4619), (0.2778, 2.0, 0.4157), (0.2778, -2.0, 0.4157), (0.3536, 2.0, 0.3536), (0.3536, -2.0, 0.3535), (0.4157, 2.0, 0.2778), (0.4157, -2.0, 0.2778), (0.4619, 2.0, 0.1913), (0.4619, -2.0, 0.1913), (0.4904, 2.0, 0.09755), (0.4904, -2.0, 0.09754), (0.5, 2.0, 1.129e-06), (0.5, -2.0, -3.036e-06), (0.4904, 2.0, -0.09754), (0.4904, -2.0, -0.09755), (0.4619, 2.0, -0.1913), (0.4619, -2.0, -0.1913), (0.4157, 2.0, -0.2778), (0.4157, -2.0, -0.2778), (0.3536, 2.0, -0.3536), (0.3536, -2.0, -0.3536), (0.2778, 2.0, -0.4157), (0.2778, -2.0, -0.4157), (0.1913, 2.0, -0.4619), (0.1913, -2.0, -0.4619), (0.09754, 2.0, -0.4904), (0.09754, -2.0, -0.4904), (-3.576e-07, 2.0, -0.5), (-3.576e-07, -2.0, -0.5), (-0.09755, 2.0, -0.4904), (-0.09755, -2.0, -0.4904), (-0.1913, 2.0, -0.4619), (-0.1913, -2.0, -0.4619), (-0.2778, 2.0, -0.4157), (-0.2778, -2.0, -0.4157), (-0.3536, 2.0, -0.3536), (-0.3536, -2.0, -0.3536), (-0.4157, 2.0, -0.2778), (-0.4157, -2.0, -0.2778), (-0.4619, 2.0, -0.1913), (-0.4619, -2.0, -0.1913), (-0.4904, 2.0, -0.09754), (-0.4904, -2.0, -0.09755), (-0.5, 2.0, 1.605e-06), (-0.5, -2.0, -2.559e-06), (-0.4904, 2.0, 0.09755), (-0.4904, -2.0, 0.09754), (-0.4619, 2.0, 0.1913), (-0.4619, -2.0, 0.1913), (-0.4157, 2.0, 0.2778), (-0.4157, -2.0, 0.2778), (-0.3536, 2.0, 0.3536), (-0.3536, -2.0, 0.3536), (-0.2778, 2.0, 0.4157), (-0.2778, -2.0, 0.4157), (-0.1913, 2.0, 0.4619), (-0.1913, -2.0, 0.4619), (-0.09754, 2.0, 0.4904), (-0.09754, -2.0, 0.4904), (16.0, 2.0, -1.28e-06), (20.0, 2.0, -1.316e-06), (20.0, -2.0, 1.406e-06), (16.0, -2.0, 1.41e-06), (15.69, 2.0, 3.121), (19.62, 2.0, 3.902), (19.62, -2.0, 3.902), (15.69, -2.0, 3.121), (14.78, 2.0, 6.123), (18.48, 2.0, 7.654), (18.48, -2.0, 7.654), (14.78, -2.0, 6.123), (13.3, 2.0, 8.889), (16.63, 2.0, 11.11), (16.63, -2.0, 11.11), (13.3, -2.0, 8.889), (11.31, 2.0, 11.31), (14.14, 2.0, 14.14), (14.14, -2.0, 14.14), (11.31, -2.0, 11.31), (8.889, 2.0, 13.3), (11.11, 2.0, 16.63), (11.11, -2.0, 16.63), (8.889, -2.0, 13.3), (6.123, 2.0, 14.78), (7.654, 2.0, 18.48), (7.654, -2.0, 18.48), (6.123, -2.0, 14.78), (3.121, 2.0, 15.69), (3.902, 2.0, 19.62), (3.902, -2.0, 19.62), (3.121, -2.0, 15.69), (-4.25e-07, 2.0, 16.0), (-1.709e-06, 2.0, 20.0), (-1.709e-06, -2.0, 20.0), (-4.25e-07, -2.0, 16.0), (-3.121, 2.0, 15.69), (-3.902, 2.0, 19.62), (-3.902, -2.0, 19.62), (-3.121, -2.0, 15.69), (-6.123, 2.0, 14.78), (-7.654, 2.0, 18.48), (-7.654, -2.0, 18.48), (-6.123, -2.0, 14.78), (-8.889, 2.0, 13.3), (-11.11, 2.0, 16.63), (-11.11, -2.0, 16.63), (-8.889, -2.0, 13.3), (-11.31, 2.0, 11.31), (-14.14, 2.0, 14.14), (-14.14, -2.0, 14.14), (-11.31, -2.0, 11.31), (-13.3, 2.0, 8.889), (-16.63, 2.0, 11.11), (-16.63, -2.0, 11.11), (-13.3, -2.0, 8.889), (-14.78, 2.0, 6.123), (-18.48, 2.0, 7.654), (-18.48, -2.0, 7.654), (-14.78, -2.0, 6.123), (-15.69, 2.0, 3.121), (-19.62, 2.0, 3.902), (-19.62, -2.0, 3.902), (-15.69, -2.0, 3.121), (-16.0, 2.0, -2.783e-06), (-20.0, 2.0, -4.444e-06), (-20.0, -2.0, -1.885e-06), (-16.0, -2.0, -2.242e-07), (-15.69, 2.0, -3.121), (-19.62, 2.0, -3.902), (-19.62, -2.0, -3.902), (-15.69, -2.0, -3.121), (-14.78, 2.0, -6.123), (-18.48, 2.0, -7.654), (-18.48, -2.0, -7.654), (-14.78, -2.0, -6.123), (-13.3, 2.0, -8.889), (-16.63, 2.0, -11.11), (-16.63, -2.0, -11.11), (-13.3, -2.0, -8.889), (-11.31, 2.0, -11.31), (-14.14, 2.0, -14.14), (-14.14, -2.0, -14.14), (-11.31, -2.0, -11.31), (-8.889, 2.0, -13.3), (-11.11, 2.0, -16.63), (-11.11, -2.0, -16.63), (-8.889, -2.0, -13.3), (-6.123, 2.0, -14.78), (-7.654, 2.0, -18.48), (-7.654, -2.0, -18.48), (-6.123, -2.0, -14.78), (-3.121, 2.0, -15.69), (-3.902, 2.0, -19.62), (-3.902, -2.0, -19.62), (-3.121, -2.0, -15.69), (2.396e-06, 2.0, -16.0), (2.42e-06, 2.0, -20.0), (2.42e-06, -2.0, -20.0), (2.396e-06, -2.0, -16.0), (3.121, 2.0, -15.69), (3.902, 2.0, -19.62), (3.902, -2.0, -19.62), (3.121, -2.0, -15.69), (6.123, 2.0, -14.78), (7.654, 2.0, -18.48), (7.654, -2.0, -18.48), (6.123, -2.0, -14.78), (8.889, 2.0, -13.3), (11.11, 2.0, -16.63), (11.11, -2.0, -16.63), (8.889, -2.0, -13.3), (11.31, 2.0, -11.31), (14.14, 2.0, -14.14), (14.14, -2.0, -14.14), (11.31, -2.0, -11.31), (13.3, 2.0, -8.889), (16.63, 2.0, -11.11), (16.63, -2.0, -11.11), (13.3, -2.0, -8.889), (14.78, 2.0, -6.123), (18.48, 2.0, -7.654), (18.48, -2.0, -7.654), (14.78, -2.0, -6.123), (15.69, 2.0, -3.121), (19.62, 2.0, -3.902), (19.62, -2.0, -3.902), (15.69, -2.0, -3.121), (16.0, 2.0, 2.429e-06), (20.0, 2.0, 2.033e-06), (20.0, -2.0, 4.592e-06), (16.0, -2.0, 4.988e-06), (-2.384e-07, 2.0, 1.129e-06), (-2.384e-07, -2.0, -3.036e-06), (-2.384e-07, 2.0, 0.5), (-2.384e-07, -2.0, 0.5), (0.09754, 2.0, 0.4904), (0.09754, -2.0, 0.4904), (0.1913, 2.0, 0.4619), (0.1913, -2.0, 0.4619), (0.2778, 2.0, 0.4157), (0.2778, -2.0, 0.4157), (0.3536, 2.0, 0.3536), (0.3536, -2.0, 0.3535), (0.4157, 2.0, 0.2778), (0.4157, -2.0, 0.2778), (0.4619, 2.0, 0.1913), (0.4619, -2.0, 0.1913), (0.4904, 2.0, 0.09755), (0.4904, -2.0, 0.09754), (0.5, 2.0, 1.129e-06), (0.5, -2.0, -3.036e-06), (0.4904, 2.0, -0.09754), (0.4904, -2.0, -0.09755), (0.4619, 2.0, -0.1913), (0.4619, -2.0, -0.1913), (0.4157, 2.0, -0.2778), (0.4157, -2.0, -0.2778), (0.3536, 2.0, -0.3536), (0.3536, -2.0, -0.3536), (0.2778, 2.0, -0.4157), (0.2778, -2.0, -0.4157), (0.1913, 2.0, -0.4619), (0.1913, -2.0, -0.4619), (0.09754, 2.0, -0.4904), (0.09754, -2.0, -0.4904), (-3.576e-07, 2.0, -0.5), (-3.576e-07, -2.0, -0.5), (-0.09755, 2.0, -0.4904), (-0.09755, -2.0, -0.4904), (-0.1913, 2.0, -0.4619), (-0.1913, -2.0, -0.4619), (-0.2778, 2.0, -0.4157), (-0.2778, -2.0, -0.4157), (-0.3536, 2.0, -0.3536), (-0.3536, -2.0, -0.3536), (-0.4157, 2.0, -0.2778), (-0.4157, -2.0, -0.2778), (-0.4619, 2.0, -0.1913), (-0.4619, -2.0, -0.1913), (-0.4904, 2.0, -0.09754), (-0.4904, -2.0, -0.09755), (-0.5, 2.0, 1.605e-06), (-0.5, -2.0, -2.559e-06), (-0.4904, 2.0, 0.09755), (-0.4904, -2.0, 0.09754), (-0.4619, 2.0, 0.1913), (-0.4619, -2.0, 0.1913), (-0.4157, 2.0, 0.2778), (-0.4157, -2.0, 0.2778), (-0.3536, 2.0, 0.3536), (-0.3536, -2.0, 0.3536), (-0.2778, 2.0, 0.4157), (-0.2778, -2.0, 0.4157), (-0.1913, 2.0, 0.4619), (-0.1913, -2.0, 0.4619), (-0.09754, 2.0, 0.4904), (-0.09754, -2.0, 0.4904), (-2.384e-07, 2.0, 1.129e-06), (-2.384e-07, 2.0, 0.5), (0.09754, 2.0, 0.4904), (-2.384e-07, -2.0, -3.036e-06), (0.09754, -2.0, 0.4904), (-2.384e-07, -2.0, 0.5), (-2.384e-07, 2.0, 1.129e-06), (0.09754, 2.0, 0.4904), (0.1913, 2.0, 0.4619), (-2.384e-07, -2.0, -3.036e-06), (0.1913, -2.0, 0.4619), (0.09754, -2.0, 0.4904), (-2.384e-07, 2.0, 1.129e-06), (0.1913, 2.0, 0.4619), (0.2778, 2.0, 0.4157), (-2.384e-07, -2.0, -3.036e-06), (0.2778, -2.0, 0.4157), (0.1913, -2.0, 0.4619), (-2.384e-07, 2.0, 1.129e-06), (0.2778, 2.0, 0.4157), (0.3536, 2.0, 0.3536), (-2.384e-07, -2.0, -3.036e-06), (0.3536, -2.0, 0.3535), (0.2778, -2.0, 0.4157), (-2.384e-07, 2.0, 1.129e-06), (0.3536, 2.0, 0.3536), (0.4157, 2.0, 0.2778), (-2.384e-07, -2.0, -3.036e-06), (0.4157, -2.0, 0.2778), (0.3536, -2.0, 0.3535), (-2.384e-07, 2.0, 1.129e-06), (0.4157, 2.0, 0.2778), (0.4619, 2.0, 0.1913), (-2.384e-07, -2.0, -3.036e-06), (0.4619, -2.0, 0.1913), (0.4157, -2.0, 0.2778), (-2.384e-07, 2.0, 1.129e-06), (0.4619, 2.0, 0.1913), (0.4904, 2.0, 0.09755), (-2.384e-07, -2.0, -3.036e-06), (0.4904, -2.0, 0.09754), (0.4619, -2.0, 0.1913), (-2.384e-07, 2.0, 1.129e-06), (0.4904, 2.0, 0.09755), (0.5, 2.0, 1.129e-06), (-2.384e-07, -2.0, -3.036e-06), (0.5, -2.0, -3.036e-06), (0.4904, -2.0, 0.09754), (-2.384e-07, 2.0, 1.129e-06), (0.5, 2.0, 1.129e-06), (0.4904, 2.0, -0.09754), (-2.384e-07, -2.0, -3.036e-06), (0.4904, -2.0, -0.09755), (0.5, -2.0, -3.036e-06), (-2.384e-07, 2.0, 1.129e-06), (0.4904, 2.0, -0.09754), (0.4619, 2.0, -0.1913), (-2.384e-07, -2.0, -3.036e-06), (0.4619, -2.0, -0.1913), (0.4904, -2.0, -0.09755), (-2.384e-07, 2.0, 1.129e-06), (0.4619, 2.0, -0.1913), (0.4157, 2.0, -0.2778), (-2.384e-07, -2.0, -3.036e-06), (0.4157, -2.0, -0.2778), (0.4619, -2.0, -0.1913), (-2.384e-07, 2.0, 1.129e-06), (0.4157, 2.0, -0.2778), (0.3536, 2.0, -0.3536), (-2.384e-07, -2.0, -3.036e-06), (0.3536, -2.0, -0.3536), (0.4157, -2.0, -0.2778), (-2.384e-07, 2.0, 1.129e-06), (0.3536, 2.0, -0.3536), (0.2778, 2.0, -0.4157), (-2.384e-07, -2.0, -3.036e-06), (0.2778, -2.0, -0.4157), (0.3536, -2.0, -0.3536), (-2.384e-07, 2.0, 1.129e-06), (0.2778, 2.0, -0.4157), (0.1913, 2.0, -0.4619), (-2.384e-07, -2.0, -3.036e-06), (0.1913, -2.0, -0.4619), (0.2778, -2.0, -0.4157), (-2.384e-07, 2.0, 1.129e-06), (0.1913, 2.0, -0.4619), (0.09754, 2.0, -0.4904), (-2.384e-07, -2.0, -3.036e-06), (0.09754, -2.0, -0.4904), (0.1913, -2.0, -0.4619), (-2.384e-07, 2.0, 1.129e-06), (0.09754, 2.0, -0.4904), (-3.576e-07, 2.0, -0.5), (-2.384e-07, -2.0, -3.036e-06), (-3.576e-07, -2.0, -0.5), (0.09754, -2.0, -0.4904), (-2.384e-07, 2.0, 1.129e-06), (-3.576e-07, 2.0, -0.5), (-0.09755, 2.0, -0.4904), (-2.384e-07, -2.0, -3.036e-06), (-0.09755, -2.0, -0.4904), (-3.576e-07, -2.0, -0.5), (-2.384e-07, 2.0, 1.129e-06), (-0.09755, 2.0, -0.4904), (-0.1913, 2.0, -0.4619), (-2.384e-07, -2.0, -3.036e-06), (-0.1913, -2.0, -0.4619), (-0.09755, -2.0, -0.4904), (-2.384e-07, 2.0, 1.129e-06), (-0.1913, 2.0, -0.4619), (-0.2778, 2.0, -0.4157), (-2.384e-07, -2.0, -3.036e-06), (-0.2778, -2.0, -0.4157), (-0.1913, -2.0, -0.4619), (-2.384e-07, 2.0, 1.129e-06), (-0.2778, 2.0, -0.4157), (-0.3536, 2.0, -0.3536), (-2.384e-07, -2.0, -3.036e-06), (-0.3536, -2.0, -0.3536), (-0.2778, -2.0, -0.4157), (-2.384e-07, 2.0, 1.129e-06), (-0.3536, 2.0, -0.3536), (-0.4157, 2.0, -0.2778), (-2.384e-07, -2.0, -3.036e-06), (-0.4157, -2.0, -0.2778), (-0.3536, -2.0, -0.3536), (-2.384e-07, 2.0, 1.129e-06), (-0.4157, 2.0, -0.2778), (-0.4619, 2.0, -0.1913), (-2.384e-07, -2.0, -3.036e-06), (-0.4619, -2.0, -0.1913), (-0.4157, -2.0, -0.2778), (-2.384e-07, 2.0, 1.129e-06), (-0.4619, 2.0, -0.1913), (-0.4904, 2.0, -0.09754), (-2.384e-07, -2.0, -3.036e-06), (-0.4904, -2.0, -0.09755), (-0.4619, -2.0, -0.1913), (-2.384e-07, 2.0, 1.129e-06), (-0.4904, 2.0, -0.09754), (-0.5, 2.0, 1.605e-06), (-2.384e-07, -2.0, -3.036e-06), (-0.5, -2.0, -2.559e-06), (-0.4904, -2.0, -0.09755), (-2.384e-07, 2.0, 1.129e-06), (-0.5, 2.0, 1.605e-06), (-0.4904, 2.0, 0.09755), (-2.384e-07, -2.0, -3.036e-06), (-0.4904, -2.0, 0.09754), (-0.5, -2.0, -2.559e-06), (-2.384e-07, 2.0, 1.129e-06), (-0.4904, 2.0, 0.09755), (-0.4619, 2.0, 0.1913), (-2.384e-07, -2.0, -3.036e-06), (-0.4619, -2.0, 0.1913), (-0.4904, -2.0, 0.09754), (-2.384e-07, 2.0, 1.129e-06), (-0.4619, 2.0, 0.1913), (-0.4157, 2.0, 0.2778), (-2.384e-07, -2.0, -3.036e-06), (-0.4157, -2.0, 0.2778), (-0.4619, -2.0, 0.1913), (-2.384e-07, 2.0, 1.129e-06), (-0.4157, 2.0, 0.2778), (-0.3536, 2.0, 0.3536), (-2.384e-07, -2.0, -3.036e-06), (-0.3536, -2.0, 0.3536), (-0.4157, -2.0, 0.2778), (-2.384e-07, 2.0, 1.129e-06), (-0.3536, 2.0, 0.3536), (-0.2778, 2.0, 0.4157), (-2.384e-07, -2.0, -3.036e-06), (-0.2778, -2.0, 0.4157), (-0.3536, -2.0, 0.3536), (-2.384e-07, 2.0, 1.129e-06), (-0.2778, 2.0, 0.4157), (-0.1913, 2.0, 0.4619), (-2.384e-07, -2.0, -3.036e-06), (-0.1913, -2.0, 0.4619), (-0.2778, -2.0, 0.4157), (-2.384e-07, 2.0, 1.129e-06), (-0.1913, 2.0, 0.4619), (-0.09754, 2.0, 0.4904), (-2.384e-07, -2.0, -3.036e-06), (-0.09754, -2.0, 0.4904), (-0.1913, -2.0, 0.4619), (-2.384e-07, 2.0, 1.129e-06), (-0.09754, 2.0, 0.4904), (-2.384e-07, 2.0, 0.5), (-2.384e-07, -2.0, -3.036e-06), (-2.384e-07, -2.0, 0.5), (-0.09754, -2.0, 0.4904), (-2.384e-07, -2.0, -3.036e-06), (0.09754, -2.0, 0.4904), (-2.384e-07, -2.0, 0.5), (-2.384e-07, -2.0, -3.036e-06), (0.1913, -2.0, 0.4619), (0.09754, -2.0, 0.4904), (-2.384e-07, -2.0, -3.036e-06), (0.2778, -2.0, 0.4157), (0.1913, -2.0, 0.4619), (-2.384e-07, -2.0, -3.036e-06), (0.3536, -2.0, 0.3535), (0.2778, -2.0, 0.4157), (-2.384e-07, -2.0, -3.036e-06), (0.4157, -2.0, 0.2778), (0.3536, -2.0, 0.3535), (-2.384e-07, -2.0, -3.036e-06), (0.4619, -2.0, 0.1913), (0.4157, -2.0, 0.2778), (-2.384e-07, -2.0, -3.036e-06), (0.4904, -2.0, 0.09754), (0.4619, -2.0, 0.1913), (-2.384e-07, -2.0, -3.036e-06), (0.5, -2.0, -3.036e-06), (0.4904, -2.0, 0.09754), (-2.384e-07, -2.0, -3.036e-06), (0.4904, -2.0, -0.09755), (0.5, -2.0, -3.036e-06), (-2.384e-07, -2.0, -3.036e-06), (0.4619, -2.0, -0.1913), (0.4904, -2.0, -0.09755), (-2.384e-07, -2.0, -3.036e-06), (0.4157, -2.0, -0.2778), (0.4619, -2.0, -0.1913), (-2.384e-07, -2.0, -3.036e-06), (0.3536, -2.0, -0.3536), (0.4157, -2.0, -0.2778), (-2.384e-07, -2.0, -3.036e-06), (0.2778, -2.0, -0.4157), (0.3536, -2.0, -0.3536), (-2.384e-07, -2.0, -3.036e-06), (0.1913, -2.0, -0.4619), (0.2778, -2.0, -0.4157), (-2.384e-07, -2.0, -3.036e-06), (0.09754, -2.0, -0.4904), (0.1913, -2.0, -0.4619), (-2.384e-07, -2.0, -3.036e-06), (-3.576e-07, -2.0, -0.5), (0.09754, -2.0, -0.4904), (-2.384e-07, -2.0, -3.036e-06), (-0.09755, -2.0, -0.4904), (-3.576e-07, -2.0, -0.5), (-2.384e-07, -2.0, -3.036e-06), (-0.1913, -2.0, -0.4619), (-0.09755, -2.0, -0.4904), (-2.384e-07, -2.0, -3.036e-06), (-0.2778, -2.0, -0.4157), (-0.1913, -2.0, -0.4619), (-2.384e-07, -2.0, -3.036e-06), (-0.3536, -2.0, -0.3536), (-0.2778, -2.0, -0.4157), (-2.384e-07, -2.0, -3.036e-06), (-0.4157, -2.0, -0.2778), (-0.3536, -2.0, -0.3536), (-2.384e-07, -2.0, -3.036e-06), (-0.4619, -2.0, -0.1913), (-0.4157, -2.0, -0.2778), (-2.384e-07, -2.0, -3.036e-06), (-0.4904, -2.0, -0.09755), (-0.4619, -2.0, -0.1913), (-2.384e-07, -2.0, -3.036e-06), (-0.5, -2.0, -2.559e-06), (-0.4904, -2.0, -0.09755), (-2.384e-07, -2.0, -3.036e-06), (-0.4904, -2.0, 0.09754), (-0.5, -2.0, -2.559e-06), (-2.384e-07, -2.0, -3.036e-06), (-0.4619, -2.0, 0.1913), (-0.4904, -2.0, 0.09754), (-2.384e-07, -2.0, -3.036e-06), (-0.4157, -2.0, 0.2778), (-0.4619, -2.0, 0.1913), (-2.384e-07, -2.0, -3.036e-06), (-0.3536, -2.0, 0.3536), (-0.4157, -2.0, 0.2778), (-2.384e-07, -2.0, -3.036e-06), (-0.2778, -2.0, 0.4157), (-0.3536, -2.0, 0.3536), (-2.384e-07, -2.0, -3.036e-06), (-0.1913, -2.0, 0.4619), (-0.2778, -2.0, 0.4157), (-2.384e-07, -2.0, -3.036e-06), (-0.09754, -2.0, 0.4904), (-0.1913, -2.0, 0.4619), (-2.384e-07, -2.0, -3.036e-06), (-2.384e-07, -2.0, 0.5), (-0.09754, -2.0, 0.4904), (-2.384e-07, -2.0, -3.036e-06), (0.09754, -2.0, 0.4904), (-2.384e-07, -2.0, 0.5), (-2.384e-07, -2.0, -3.036e-06), (0.1913, -2.0, 0.4619), (0.09754, -2.0, 0.4904), (-2.384e-07, -2.0, -3.036e-06), (0.2778, -2.0, 0.4157), (0.1913, -2.0, 0.4619), (-2.384e-07, -2.0, -3.036e-06), (0.3536, -2.0, 0.3535), (0.2778, -2.0, 0.4157), (-2.384e-07, -2.0, -3.036e-06), (0.4157, -2.0, 0.2778), (0.3536, -2.0, 0.3535), (-2.384e-07, -2.0, -3.036e-06), (0.4619, -2.0, 0.1913), (0.4157, -2.0, 0.2778), (-2.384e-07, -2.0, -3.036e-06), (0.4904, -2.0, 0.09754), (0.4619, -2.0, 0.1913), (-2.384e-07, -2.0, -3.036e-06), (0.5, -2.0, -3.036e-06), (0.4904, -2.0, 0.09754), (-2.384e-07, -2.0, -3.036e-06), (0.4904, -2.0, -0.09755), (0.5, -2.0, -3.036e-06), (-2.384e-07, -2.0, -3.036e-06), (0.4619, -2.0, -0.1913), (0.4904, -2.0, -0.09755), (-2.384e-07, -2.0, -3.036e-06), (0.4157, -2.0, -0.2778), (0.4619, -2.0, -0.1913), (-2.384e-07, -2.0, -3.036e-06), (0.3536, -2.0, -0.3536), (0.4157, -2.0, -0.2778), (-2.384e-07, -2.0, -3.036e-06), (0.2778, -2.0, -0.4157), (0.3536, -2.0, -0.3536), (-2.384e-07, -2.0, -3.036e-06), (0.1913, -2.0, -0.4619), (0.2778, -2.0, -0.4157), (-2.384e-07, -2.0, -3.036e-06), (0.09754, -2.0, -0.4904), (0.1913, -2.0, -0.4619), (-2.384e-07, -2.0, -3.036e-06), (-3.576e-07, -2.0, -0.5), (0.09754, -2.0, -0.4904), (-2.384e-07, -2.0, -3.036e-06), (-0.09755, -2.0, -0.4904), (-3.576e-07, -2.0, -0.5), (-2.384e-07, -2.0, -3.036e-06), (-0.1913, -2.0, -0.4619), (-0.09755, -2.0, -0.4904), (-2.384e-07, -2.0, -3.036e-06), (-0.2778, -2.0, -0.4157), (-0.1913, -2.0, -0.4619), (-2.384e-07, -2.0, -3.036e-06), (-0.3536, -2.0, -0.3536), (-0.2778, -2.0, -0.4157), (-2.384e-07, -2.0, -3.036e-06), (-0.4157, -2.0, -0.2778), (-0.3536, -2.0, -0.3536), (-2.384e-07, -2.0, -3.036e-06), (-0.4619, -2.0, -0.1913), (-0.4157, -2.0, -0.2778), (-2.384e-07, -2.0, -3.036e-06), (-0.4904, -2.0, -0.09755), (-0.4619, -2.0, -0.1913), (-2.384e-07, -2.0, -3.036e-06), (-0.5, -2.0, -2.559e-06), (-0.4904, -2.0, -0.09755), (-2.384e-07, -2.0, -3.036e-06), (-0.4904, -2.0, 0.09754), (-0.5, -2.0, -2.559e-06), (-2.384e-07, -2.0, -3.036e-06), (-0.4619, -2.0, 0.1913), (-0.4904, -2.0, 0.09754), (-2.384e-07, -2.0, -3.036e-06), (-0.4157, -2.0, 0.2778), (-0.4619, -2.0, 0.1913), (-2.384e-07, -2.0, -3.036e-06), (-0.3536, -2.0, 0.3536), (-0.4157, -2.0, 0.2778), (-2.384e-07, -2.0, -3.036e-06), (-0.2778, -2.0, 0.4157), (-0.3536, -2.0, 0.3536), (-2.384e-07, -2.0, -3.036e-06), (-0.1913, -2.0, 0.4619), (-0.2778, -2.0, 0.4157), (-2.384e-07, -2.0, -3.036e-06), (-0.09754, -2.0, 0.4904), (-0.1913, -2.0, 0.4619), (-2.384e-07, -2.0, -3.036e-06), (-2.384e-07, -2.0, 0.5), (-0.09754, -2.0, 0.4904), (-2.384e-07, -4.0, 4.867e-08), (0.09754, -4.0, 0.4904), (-2.384e-07, -4.0, 0.5), (-2.384e-07, -4.0, 4.867e-08), (0.1913, -4.0, 0.4619), (0.09754, -4.0, 0.4904), (-2.384e-07, -4.0, 4.867e-08), (0.2778, -4.0, 0.4157), (0.1913, -4.0, 0.4619), (-2.384e-07, -4.0, 4.867e-08), (0.3536, -4.0, 0.3536), (0.2778, -4.0, 0.4157), (-2.384e-07, -4.0, 4.867e-08), (0.4157, -4.0, 0.2778), (0.3536, -4.0, 0.3536), (-2.384e-07, -4.0, 4.867e-08), (0.4619, -4.0, 0.1913), (0.4157, -4.0, 0.2778), (-2.384e-07, -4.0, 4.867e-08), (0.4904, -4.0, 0.09755), (0.4619, -4.0, 0.1913), (-2.384e-07, -4.0, 4.867e-08), (0.5, -4.0, 4.867e-08), (0.4904, -4.0, 0.09755), (-2.384e-07, -4.0, 4.867e-08), (0.4904, -4.0, -0.09755), (0.5, -4.0, 4.867e-08), (-2.384e-07, -4.0, 4.867e-08), (0.4619, -4.0, -0.1913), (0.4904, -4.0, -0.09755), (-2.384e-07, -4.0, 4.867e-08), (0.4157, -4.0, -0.2778), (0.4619, -4.0, -0.1913), (-2.384e-07, -4.0, 4.867e-08), (0.3536, -4.0, -0.3536), (0.4157, -4.0, -0.2778), (-2.384e-07, -4.0, 4.867e-08), (0.2778, -4.0, -0.4157), (0.3536, -4.0, -0.3536), (-2.384e-07, -4.0, 4.867e-08), (0.1913, -4.0, -0.4619), (0.2778, -4.0, -0.4157), (-2.384e-07, -4.0, 4.867e-08), (0.09754, -4.0, -0.4904), (0.1913, -4.0, -0.4619), (-2.384e-07, -4.0, 4.867e-08), (-3.576e-07, -4.0, -0.5), (0.09754, -4.0, -0.4904), (-2.384e-07, -4.0, 4.867e-08), (-0.09755, -4.0, -0.4904), (-3.576e-07, -4.0, -0.5), (-2.384e-07, -4.0, 4.867e-08), (-0.1913, -4.0, -0.4619), (-0.09755, -4.0, -0.4904), (-2.384e-07, -4.0, 4.867e-08), (-0.2778, -4.0, -0.4157), (-0.1913, -4.0, -0.4619), (-2.384e-07, -4.0, 4.867e-08), (-0.3536, -4.0, -0.3536), (-0.2778, -4.0, -0.4157), (-2.384e-07, -4.0, 4.867e-08), (-0.4157, -4.0, -0.2778), (-0.3536, -4.0, -0.3536), (-2.384e-07, -4.0, 4.867e-08), (-0.4619, -4.0, -0.1913), (-0.4157, -4.0, -0.2778), (-2.384e-07, -4.0, 4.867e-08), (-0.4904, -4.0, -0.09754), (-0.4619, -4.0, -0.1913), (-2.384e-07, -4.0, 4.867e-08), (-0.5, -4.0, 5.255e-07), (-0.4904, -4.0, -0.09754), (-2.384e-07, -4.0, 4.867e-08), (-0.4904, -4.0, 0.09755), (-0.5, -4.0, 5.255e-07), (-2.384e-07, -4.0, 4.867e-08), (-0.4619, -4.0, 0.1913), (-0.4904, -4.0, 0.09755), (-2.384e-07, -4.0, 4.867e-08), (-0.4157, -4.0, 0.2778), (-0.4619, -4.0, 0.1913), (-2.384e-07, -4.0, 4.867e-08), (-0.3536, -4.0, 0.3536), (-0.4157, -4.0, 0.2778), (-2.384e-07, -4.0, 4.867e-08), (-0.2778, -4.0, 0.4157), (-0.3536, -4.0, 0.3536), (-2.384e-07, -4.0, 4.867e-08), (-0.1913, -4.0, 0.4619), (-0.2778, -4.0, 0.4157), (-2.384e-07, -4.0, 4.867e-08), (-0.09754, -4.0, 0.4904), (-0.1913, -4.0, 0.4619), (-2.384e-07, -4.0, 4.867e-08), (-2.384e-07, -4.0, 0.5), (-0.09754, -4.0, 0.4904), (-2.384e-07, 4.0, -1.692e-06), (-2.384e-07, 4.0, 0.5), (0.09754, 4.0, 0.4904), (-2.384e-07, 4.0, -1.692e-06), (0.09754, 4.0, 0.4904), (0.1913, 4.0, 0.4619), (-2.384e-07, 4.0, -1.692e-06), (0.1913, 4.0, 0.4619), (0.2778, 4.0, 0.4157), (-2.384e-07, 4.0, -1.692e-06), (0.2778, 4.0, 0.4157), (0.3536, 4.0, 0.3536), (-2.384e-07, 4.0, -1.692e-06), (0.3536, 4.0, 0.3536), (0.4157, 4.0, 0.2778), (-2.384e-07, 4.0, -1.692e-06), (0.4157, 4.0, 0.2778), (0.4619, 4.0, 0.1913), (-2.384e-07, 4.0, -1.692e-06), (0.4619, 4.0, 0.1913), (0.4904, 4.0, 0.09754), (-2.384e-07, 4.0, -1.692e-06), (0.4904, 4.0, 0.09754), (0.5, 4.0, -1.692e-06), (-2.384e-07, 4.0, -1.692e-06), (0.5, 4.0, -1.692e-06), (0.4904, 4.0, -0.09755), (-2.384e-07, 4.0, -1.692e-06), (0.4904, 4.0, -0.09755), (0.4619, 4.0, -0.1913), (-2.384e-07, 4.0, -1.692e-06), (0.4619, 4.0, -0.1913), (0.4157, 4.0, -0.2778), (-2.384e-07, 4.0, -1.692e-06), (0.4157, 4.0, -0.2778), (0.3536, 4.0, -0.3536), (-2.384e-07, 4.0, -1.692e-06), (0.3536, 4.0, -0.3536), (0.2778, 4.0, -0.4157), (-2.384e-07, 4.0, -1.692e-06), (0.2778, 4.0, -0.4157), (0.1913, 4.0, -0.4619), (-2.384e-07, 4.0, -1.692e-06), (0.1913, 4.0, -0.4619), (0.09754, 4.0, -0.4904), (-2.384e-07, 4.0, -1.692e-06), (0.09754, 4.0, -0.4904), (-3.576e-07, 4.0, -0.5), (-2.384e-07, 4.0, -1.692e-06), (-3.576e-07, 4.0, -0.5), (-0.09755, 4.0, -0.4904), (-2.384e-07, 4.0, -1.692e-06), (-0.09755, 4.0, -0.4904), (-0.1913, 4.0, -0.4619), (-2.384e-07, 4.0, -1.692e-06), (-0.1913, 4.0, -0.4619), (-0.2778, 4.0, -0.4157), (-2.384e-07, 4.0, -1.692e-06), (-0.2778, 4.0, -0.4157), (-0.3536, 4.0, -0.3536), (-2.384e-07, 4.0, -1.692e-06), (-0.3536, 4.0, -0.3536), (-0.4157, 4.0, -0.2778), (-2.384e-07, 4.0, -1.692e-06), (-0.4157, 4.0, -0.2778), (-0.4619, 4.0, -0.1913), (-2.384e-07, 4.0, -1.692e-06), (-0.4619, 4.0, -0.1913), (-0.4904, 4.0, -0.09755), (-2.384e-07, 4.0, -1.692e-06), (-0.4904, 4.0, -0.09755), (-0.5, 4.0, -1.215e-06), (-2.384e-07, 4.0, -1.692e-06), (-0.5, 4.0, -1.215e-06), (-0.4904, 4.0, 0.09754), (-2.384e-07, 4.0, -1.692e-06), (-0.4904, 4.0, 0.09754), (-0.4619, 4.0, 0.1913), (-2.384e-07, 4.0, -1.692e-06), (-0.4619, 4.0, 0.1913), (-0.4157, 4.0, 0.2778), (-2.384e-07, 4.0, -1.692e-06), (-0.4157, 4.0, 0.2778), (-0.3536, 4.0, 0.3536), (-2.384e-07, 4.0, -1.692e-06), (-0.3536, 4.0, 0.3536), (-0.2778, 4.0, 0.4157), (-2.384e-07, 4.0, -1.692e-06), (-0.2778, 4.0, 0.4157), (-0.1913, 4.0, 0.4619), (-2.384e-07, 4.0, -1.692e-06), (-0.1913, 4.0, 0.4619), (-0.09754, 4.0, 0.4904), (-2.384e-07, 4.0, -1.692e-06), (-0.09754, 4.0, 0.4904), (-2.384e-07, 4.0, 0.5)], [], [(7, 5, 203, 205), (4, 6, 204, 202), (0, 1, 3, 2), (57, 55, 253, 255), (54, 56, 254, 252), (2, 3, 5, 4), (3, 1, 199, 201), (0, 2, 200, 198), (4, 5, 7, 6), (51, 49, 247, 249), (48, 50, 248, 246), (6, 7, 9, 8), (45, 43, 241, 243), (42, 44, 242, 240), (8, 9, 11, 10), (39, 37, 235, 237), (36, 38, 236, 234), (10, 11, 13, 12), (33, 31, 229, 231), (30, 32, 230, 228), (12, 13, 15, 14), (27, 25, 223, 225), (24, 26, 224, 222), (14, 15, 17, 16), (21, 19, 217, 219), (18, 20, 218, 216), (16, 17, 19, 18), (15, 13, 211, 213), (12, 14, 212, 210), (18, 19, 21, 20), (62, 0, 198, 260), (9, 7, 205, 207), (20, 21, 23, 22), (6, 8, 206, 204), (59, 57, 255, 257), (22, 23, 25, 24), (56, 58, 256, 254), (53, 51, 249, 251), (24, 25, 27, 26), (50, 52, 250, 248), (47, 45, 243, 245), (26, 27, 29, 28), (44, 46, 244, 242), (41, 39, 237, 239), (28, 29, 31, 30), (38, 40, 238, 236), (35, 33, 231, 233), (30, 31, 33, 32), (32, 34, 232, 230), (29, 27, 225, 227), (32, 33, 35, 34), (26, 28, 226, 224), (23, 21, 219, 221), (34, 35, 37, 36), (20, 22, 220, 218), (17, 15, 213, 215), (36, 37, 39, 38), (14, 16, 214, 212), (11, 9, 207, 209), (38, 39, 41, 40), (8, 10, 208, 206), (61, 59, 257, 259), (40, 41, 43, 42), (58, 60, 258, 256), (5, 3, 201, 203), (42, 43, 45, 44), (2, 4, 202, 200), (55, 53, 251, 253), (44, 45, 47, 46), (52, 54, 252, 250), (49, 47, 245, 247), (46, 47, 49, 48), (46, 48, 246, 244), (43, 41, 239, 241), (48, 49, 51, 50), (40, 42, 240, 238), (37, 35, 233, 235), (50, 51, 53, 52), (34, 36, 234, 232), (31, 29, 227, 229), (52, 53, 55, 54), (28, 30, 228, 226), (25, 23, 221, 223), (54, 55, 57, 56), (22, 24, 222, 220), (19, 17, 215, 217), (56, 57, 59, 58), (16, 18, 216, 214), (13, 11, 209, 211), (58, 59, 61, 60), (10, 12, 210, 208), (1, 63, 261, 199), (60, 61, 63, 62), (63, 61, 259, 261), (60, 62, 260, 258), (62, 63, 1, 0), (64, 67, 71, 68), (64, 65, 69, 68), (65, 66, 70, 69), (66, 67, 71, 70), (68, 71, 75, 72), (68, 69, 73, 72), (69, 70, 74, 73), (70, 71, 75, 74), (72, 75, 79, 76), (74, 75, 79, 78), (72, 73, 77, 76), (73, 74, 78, 77), (76, 79, 83, 80), (76, 77, 81, 80), (77, 78, 82, 81), (78, 79, 83, 82), (80, 83, 87, 84), (81, 82, 86, 85), (82, 83, 87, 86), (80, 81, 85, 84), (84, 87, 91, 88), (84, 85, 89, 88), (85, 86, 90, 89), (86, 87, 91, 90), (88, 91, 95, 92), (88, 89, 93, 92), (89, 90, 94, 93), (90, 91, 95, 94), (94, 95, 99, 98), (92, 93, 97, 96), (93, 94, 98, 97), (96, 99, 103, 100), (96, 97, 101, 100), (97, 98, 102, 101), (98, 99, 103, 102), (100, 103, 107, 104), (101, 102, 106, 105), (102, 103, 107, 106), (100, 101, 105, 104), (104, 107, 111, 108), (104, 105, 109, 108), (105, 106, 110, 109), (106, 107, 111, 110), (108, 111, 115, 112), (108, 109, 113, 112), (109, 110, 114, 113), (110, 111, 115, 114), (112, 115, 119, 116), (114, 115, 119, 118), (112, 113, 117, 116), (113, 114, 118, 117), (116, 119, 123, 120), (116, 117, 121, 120), (117, 118, 122, 121), (118, 119, 123, 122), (120, 123, 127, 124), (121, 122, 126, 125), (122, 123, 127, 126), (120, 121, 125, 124), (124, 125, 129, 128), (125, 126, 130, 129), (126, 127, 131, 130), (128, 131, 135, 132), (128, 129, 133, 132), (129, 130, 134, 133), (130, 131, 135, 134), (132, 135, 139, 136), (134, 135, 139, 138), (132, 133, 137, 136), (133, 134, 138, 137), (136, 139, 143, 140), (136, 137, 141, 140), (137, 138, 142, 141), (138, 139, 143, 142), (140, 143, 147, 144), (141, 142, 146, 145), (142, 143, 147, 146), (140, 141, 145, 144), (144, 147, 151, 148), (144, 145, 149, 148), (145, 146, 150, 149), (146, 147, 151, 150), (148, 151, 155, 152), (148, 149, 153, 152), (149, 150, 154, 153), (150, 151, 155, 154), (152, 155, 159, 156), (154, 155, 159, 158), (152, 153, 157, 156), (153, 154, 158, 157), (156, 157, 161, 160), (157, 158, 162, 161), (158, 159, 163, 162), (160, 163, 167, 164), (161, 162, 166, 165), (162, 163, 167, 166), (160, 161, 165, 164), (164, 167, 171, 168), (164, 165, 169, 168), (165, 166, 170, 169), (166, 167, 171, 170), (168, 171, 175, 172), (168, 169, 173, 172), (169, 170, 174, 173), (170, 171, 175, 174), (172, 175, 179, 176), (174, 175, 179, 178), (172, 173, 177, 176), (173, 174, 178, 177), (176, 179, 183, 180), (176, 177, 181, 180), (177, 178, 182, 181), (178, 179, 183, 182), (180, 183, 187, 184), (181, 182, 186, 185), (182, 183, 187, 186), (180, 181, 185, 184), (184, 187, 191, 188), (184, 185, 189, 188), (185, 186, 190, 189), (186, 187, 191, 190), (188, 189, 193, 192), (189, 190, 194, 193), (190, 191, 195, 194), (1, 99, 96, 0), (16, 192, 195, 17), (48, 128, 131, 49), (160, 32, 33, 163), (422, 423, 534, 533), (439, 440, 542, 541), (291, 289, 466, 468), (308, 309, 477, 476), (325, 326, 485, 484), (399, 397, 520, 522), (416, 417, 531, 530), (433, 434, 539, 538), (285, 283, 463, 465), (302, 303, 474, 473), (319, 320, 482, 481), (393, 391, 517, 519), (410, 411, 528, 527), (427, 428, 536, 535), (279, 277, 460, 462), (296, 297, 471, 470), (313, 314, 479, 478), (387, 385, 514, 516), (404, 405, 525, 524), (421, 422, 533, 532), (273, 271, 457, 459), (290, 291, 468, 467), (307, 308, 476, 475), (381, 379, 511, 513), (398, 399, 522, 521), (415, 416, 530, 529), (267, 265, 454, 456), (284, 285, 465, 464), (301, 302, 473, 472), (375, 373, 508, 510), (392, 393, 519, 518), (409, 410, 527, 526), (498, 496, 592, 594), (533, 534, 630, 629), (457, 458, 554, 553), (492, 490, 586, 588), (527, 528, 624, 623), (545, 546, 642, 641), (486, 484, 580, 582), (521, 522, 618, 617), (539, 540, 636, 635), (480, 478, 574, 576), (515, 516, 612, 611), (474, 472, 568, 570), (509, 510, 606, 605), (468, 466, 562, 564), (503, 504, 600, 599), (462, 460, 556, 558), (497, 498, 594, 593), (532, 533, 629, 628), (456, 454, 550, 552), (491, 492, 588, 587), (526, 527, 623, 622), (544, 545, 641, 640), (485, 486, 582, 581), (520, 521, 617, 616), (538, 539, 635, 634), (479, 480, 576, 575), (514, 515, 611, 610), (473, 474, 570, 569), (508, 509, 605, 604), (467, 468, 564, 563), (502, 503, 599, 598), (537, 535, 631, 633), (431, 432, 828, 827), (198, 263, 262, 196), (200, 264, 263, 198), (196, 262, 264, 200), (278, 279, 462, 461), (201, 266, 265, 197), (199, 267, 266, 201), (197, 265, 267, 199), (448, 449, 836, 835), (200, 269, 268, 196), (202, 270, 269, 200), (196, 268, 270, 202), (295, 296, 470, 469), (203, 272, 271, 197), (201, 273, 272, 203), (197, 271, 273, 201), (300, 298, 760, 762), (202, 275, 274, 196), (204, 276, 275, 202), (196, 274, 276, 204), (369, 367, 505, 507), (205, 278, 277, 197), (203, 279, 278, 205), (197, 277, 279, 203), (317, 318, 771, 770), (204, 281, 280, 196), (206, 282, 281, 204), (196, 280, 282, 206), (386, 387, 516, 515), (207, 284, 283, 197), (205, 285, 284, 207), (197, 283, 285, 205), (334, 335, 779, 778), (206, 287, 286, 196), (208, 288, 287, 206), (196, 286, 288, 208), (403, 404, 524, 523), (209, 290, 289, 197), (207, 291, 290, 209), (197, 289, 291, 207), (408, 406, 814, 816), (208, 293, 292, 196), (210, 294, 293, 208), (196, 292, 294, 210), (272, 273, 459, 458), (211, 296, 295, 197), (209, 297, 296, 211), (197, 295, 297, 209), (425, 426, 825, 824), (210, 299, 298, 196), (212, 300, 299, 210), (196, 298, 300, 212), (289, 290, 467, 466), (213, 302, 301, 197), (211, 303, 302, 213), (197, 301, 303, 211), (442, 443, 833, 832), (212, 305, 304, 196), (214, 306, 305, 212), (196, 304, 306, 214), (363, 361, 502, 504), (215, 308, 307, 197), (213, 309, 308, 215), (197, 307, 309, 213), (294, 292, 757, 759), (214, 311, 310, 196), (216, 312, 311, 214), (196, 310, 312, 216), (380, 381, 513, 512), (217, 314, 313, 197), (215, 315, 314, 217), (197, 313, 315, 215), (311, 312, 768, 767), (216, 317, 316, 196), (218, 318, 317, 216), (196, 316, 318, 218), (397, 398, 521, 520), (219, 320, 319, 197), (217, 321, 320, 219), (197, 319, 321, 217), (328, 329, 776, 775), (218, 323, 322, 196), (220, 324, 323, 218), (196, 322, 324, 220), (266, 267, 456, 455), (221, 326, 325, 197), (219, 327, 326, 221), (197, 325, 327, 219), (402, 400, 811, 813), (220, 329, 328, 196), (222, 330, 329, 220), (196, 328, 330, 222), (283, 284, 464, 463), (223, 332, 331, 197), (221, 333, 332, 223), (197, 331, 333, 221), (419, 420, 822, 821), (222, 335, 334, 196), (224, 336, 335, 222), (196, 334, 336, 224), (357, 355, 499, 501), (225, 338, 337, 197), (223, 339, 338, 225), (197, 337, 339, 223), (436, 437, 830, 829), (224, 341, 340, 196), (226, 342, 341, 224), (196, 340, 342, 226), (374, 375, 510, 509), (227, 344, 343, 197), (225, 345, 344, 227), (197, 343, 345, 225), (288, 286, 754, 756), (226, 347, 346, 196), (228, 348, 347, 226), (196, 346, 348, 228), (391, 392, 518, 517), (229, 350, 349, 197), (227, 351, 350, 229), (197, 349, 351, 227), (305, 306, 765, 764), (228, 353, 352, 196), (230, 354, 353, 228), (196, 352, 354, 230), (277, 278, 461, 460), (231, 356, 355, 197), (229, 357, 356, 231), (197, 355, 357, 229), (322, 323, 773, 772), (230, 359, 358, 196), (232, 360, 359, 230), (196, 358, 360, 232), (351, 349, 496, 498), (233, 362, 361, 197), (231, 363, 362, 233), (197, 361, 363, 231), (396, 394, 808, 810), (232, 365, 364, 196), (234, 366, 365, 232), (196, 364, 366, 234), (368, 369, 507, 506), (235, 368, 367, 197), (233, 369, 368, 235), (197, 367, 369, 233), (413, 414, 819, 818), (234, 371, 370, 196), (236, 372, 371, 234), (196, 370, 372, 236), (385, 386, 515, 514), (237, 374, 373, 197), (235, 375, 374, 237), (197, 373, 375, 235), (430, 431, 827, 826), (236, 377, 376, 196), (238, 378, 377, 236), (196, 376, 378, 238), (271, 272, 458, 457), (239, 380, 379, 197), (237, 381, 380, 239), (197, 379, 381, 237), (282, 280, 751, 753), (238, 383, 382, 196), (240, 384, 383, 238), (196, 382, 384, 240), (345, 343, 493, 495), (241, 386, 385, 197), (239, 387, 386, 241), (197, 385, 387, 239), (299, 300, 762, 761), (240, 389, 388, 196), (242, 390, 389, 240), (196, 388, 390, 242), (362, 363, 504, 503), (243, 392, 391, 197), (241, 393, 392, 243), (197, 391, 393, 241), (316, 317, 770, 769), (242, 395, 394, 196), (244, 396, 395, 242), (196, 394, 396, 244), (379, 380, 512, 511), (245, 398, 397, 197), (243, 399, 398, 245), (197, 397, 399, 243), (390, 388, 805, 807), (244, 401, 400, 196), (246, 402, 401, 244), (196, 400, 402, 246), (453, 451, 547, 549), (247, 404, 403, 197), (245, 405, 404, 247), (197, 403, 405, 245), (407, 408, 816, 815), (246, 407, 406, 196), (248, 408, 407, 246), (196, 406, 408, 248), (265, 266, 455, 454), (249, 410, 409, 197), (247, 411, 410, 249), (197, 409, 411, 247), (424, 425, 824, 823), (248, 413, 412, 196), (250, 414, 413, 248), (196, 412, 414, 250), (339, 337, 490, 492), (251, 416, 415, 197), (249, 417, 416, 251), (197, 415, 417, 249), (276, 274, 748, 750), (250, 419, 418, 196), (252, 420, 419, 250), (196, 418, 420, 252), (356, 357, 501, 500), (253, 422, 421, 197), (251, 423, 422, 253), (197, 421, 423, 251), (293, 294, 759, 758), (252, 425, 424, 196), (254, 426, 425, 252), (196, 424, 426, 254), (373, 374, 509, 508), (255, 428, 427, 197), (253, 429, 428, 255), (197, 427, 429, 253), (310, 311, 767, 766), (254, 431, 430, 196), (256, 432, 431, 254), (196, 430, 432, 256), (447, 445, 544, 546), (257, 434, 433, 197), (255, 435, 434, 257), (197, 433, 435, 255), (384, 382, 802, 804), (256, 437, 436, 196), (258, 438, 437, 256), (196, 436, 438, 258), (333, 331, 487, 489), (259, 440, 439, 197), (257, 441, 440, 259), (197, 439, 441, 257), (401, 402, 813, 812), (258, 443, 442, 196), (260, 444, 443, 258), (196, 442, 444, 260), (350, 351, 498, 497), (261, 446, 445, 197), (259, 447, 446, 261), (197, 445, 447, 259), (418, 419, 821, 820), (260, 449, 448, 196), (198, 450, 449, 260), (196, 448, 450, 198), (367, 368, 506, 505), (199, 452, 451, 197), (261, 453, 452, 199), (197, 451, 453, 261), (405, 403, 523, 525), (331, 332, 488, 487), (314, 315, 480, 479), (297, 295, 469, 471), (445, 446, 545, 544), (428, 429, 537, 536), (411, 409, 526, 528), (337, 338, 491, 490), (320, 321, 483, 482), (303, 301, 472, 474), (451, 452, 548, 547), (434, 435, 540, 539), (417, 415, 529, 531), (343, 344, 494, 493), (326, 327, 486, 485), (309, 307, 475, 477), (440, 441, 543, 542), (423, 421, 532, 534), (349, 350, 497, 496), (332, 333, 489, 488), (315, 313, 478, 480), (446, 447, 546, 545), (429, 427, 535, 537), (355, 356, 500, 499), (338, 339, 492, 491), (321, 319, 481, 483), (452, 453, 549, 548), (435, 433, 538, 540), (361, 362, 503, 502), (344, 345, 495, 494), (327, 325, 484, 486), (441, 439, 541, 543), (572, 573, 669, 668), (607, 608, 704, 703), (642, 640, 736, 738), (566, 567, 663, 662), (601, 602, 698, 697), (636, 634, 730, 732), (560, 561, 657, 656), (595, 596, 692, 691), (630, 628, 724, 726), (554, 555, 651, 650), (589, 590, 686, 685), (624, 622, 718, 720), (583, 584, 680, 679), (618, 616, 712, 714), (577, 578, 674, 673), (612, 610, 706, 708), (571, 572, 668, 667), (606, 604, 700, 702), (641, 642, 738, 737), (565, 566, 662, 661), (600, 598, 694, 696), (635, 636, 732, 731), (559, 560, 656, 655), (594, 592, 688, 690), (629, 630, 726, 725), (553, 554, 650, 649), (588, 586, 682, 684), (623, 624, 720, 719), (582, 580, 676, 678), (617, 618, 714, 713), (576, 574, 670, 672), (611, 612, 708, 707), (463, 464, 560, 559), (504, 502, 598, 600), (469, 470, 566, 565), (510, 508, 604, 606), (475, 476, 572, 571), (516, 514, 610, 612), (481, 482, 578, 577), (540, 538, 634, 636), (522, 520, 616, 618), (487, 488, 584, 583), (546, 544, 640, 642), (528, 526, 622, 624), (493, 494, 590, 589), (458, 459, 555, 554), (534, 532, 628, 630), (499, 500, 596, 595), (464, 465, 561, 560), (505, 506, 602, 601), (470, 471, 567, 566), (511, 512, 608, 607), (476, 477, 573, 572), (517, 518, 614, 613), (482, 483, 579, 578), (541, 542, 638, 637), (523, 524, 620, 619), (488, 489, 585, 584), (547, 548, 644, 643), (529, 530, 626, 625), (494, 495, 591, 590), (459, 457, 553, 555), (535, 536, 632, 631), (500, 501, 597, 596), (465, 463, 559, 561), (506, 507, 603, 602), (471, 469, 565, 567), (512, 513, 609, 608), (477, 475, 571, 573), (518, 519, 615, 614), (483, 481, 577, 579), (542, 543, 639, 638), (524, 525, 621, 620), (489, 487, 583, 585), (548, 549, 645, 644), (454, 455, 551, 550), (530, 531, 627, 626), (495, 493, 589, 591), (460, 461, 557, 556), (536, 537, 633, 632), (501, 499, 595, 597), (466, 467, 563, 562), (507, 505, 601, 603), (472, 473, 569, 568), (513, 511, 607, 609), (478, 479, 575, 574), (519, 517, 613, 615), (484, 485, 581, 580), (543, 541, 637, 639), (525, 523, 619, 621), (490, 491, 587, 586), (549, 547, 643, 645), (455, 456, 552, 551), (531, 529, 625, 627), (496, 497, 593, 592), (461, 462, 558, 557), (739, 740, 741), (736, 737, 738), (733, 734, 735), (730, 731, 732), (727, 728, 729), (724, 725, 726), (721, 722, 723), (718, 719, 720), (715, 716, 717), (712, 713, 714), (709, 710, 711), (706, 707, 708), (703, 704, 705), (700, 701, 702), (697, 698, 699), (694, 695, 696), (691, 692, 693), (688, 689, 690), (685, 686, 687), (682, 683, 684), (679, 680, 681), (676, 677, 678), (673, 674, 675), (670, 671, 672), (667, 668, 669), (664, 665, 666), (661, 662, 663), (658, 659, 660), (655, 656, 657), (652, 653, 654), (649, 650, 651), (646, 647, 648), (613, 614, 710, 709), (578, 579, 675, 674), (619, 620, 716, 715), (584, 585, 681, 680), (625, 626, 722, 721), (590, 591, 687, 686), (555, 553, 649, 651), (631, 632, 728, 727), (596, 597, 693, 692), (561, 559, 655, 657), (637, 638, 734, 733), (602, 603, 699, 698), (567, 565, 661, 663), (643, 644, 740, 739), (608, 609, 705, 704), (573, 571, 667, 669), (614, 615, 711, 710), (579, 577, 673, 675), (620, 621, 717, 716), (585, 583, 679, 681), (550, 551, 647, 646), (626, 627, 723, 722), (591, 589, 685, 687), (556, 557, 653, 652), (632, 633, 729, 728), (597, 595, 691, 693), (562, 563, 659, 658), (638, 639, 735, 734), (603, 601, 697, 699), (568, 569, 665, 664), (644, 645, 741, 740), (609, 607, 703, 705), (574, 575, 671, 670), (615, 613, 709, 711), (580, 581, 677, 676), (621, 619, 715, 717), (586, 587, 683, 682), (551, 552, 648, 647), (627, 625, 721, 723), (592, 593, 689, 688), (557, 558, 654, 653), (633, 631, 727, 729), (598, 599, 695, 694), (563, 564, 660, 659), (639, 637, 733, 735), (604, 605, 701, 700), (569, 570, 666, 665), (645, 643, 739, 741), (610, 611, 707, 706), (575, 576, 672, 671), (616, 617, 713, 712), (581, 582, 678, 677), (622, 623, 719, 718), (587, 588, 684, 683), (552, 550, 646, 648), (628, 629, 725, 724), (593, 594, 690, 689), (558, 556, 652, 654), (634, 635, 731, 730), (599, 600, 696, 695), (564, 562, 658, 660), (640, 641, 737, 736), (605, 606, 702, 701), (570, 568, 664, 666), (742, 743, 744), (745, 746, 747), (748, 749, 750), (751, 752, 753), (754, 755, 756), (757, 758, 759), (760, 761, 762), (763, 764, 765), (766, 767, 768), (769, 770, 771), (772, 773, 774), (775, 776, 777), (778, 779, 780), (781, 782, 783), (784, 785, 786), (787, 788, 789), (790, 791, 792), (793, 794, 795), (796, 797, 798), (799, 800, 801), (802, 803, 804), (805, 806, 807), (808, 809, 810), (811, 812, 813), (814, 815, 816), (817, 818, 819), (820, 821, 822), (823, 824, 825), (826, 827, 828), (829, 830, 831), (832, 833, 834), (835, 836, 837), (414, 412, 817, 819), (340, 341, 782, 781), (323, 324, 774, 773), (306, 304, 763, 765), (437, 438, 831, 830), (420, 418, 820, 822), (346, 347, 785, 784), (329, 330, 777, 776), (312, 310, 766, 768), (443, 444, 834, 833), (426, 424, 823, 825), (352, 353, 788, 787), (335, 336, 780, 779), (318, 316, 769, 771), (449, 450, 837, 836), (432, 430, 826, 828), (358, 359, 791, 790), (341, 342, 783, 782), (324, 322, 772, 774), (438, 436, 829, 831), (364, 365, 794, 793), (347, 348, 786, 785), (330, 328, 775, 777), (444, 442, 832, 834), (370, 371, 797, 796), (353, 354, 789, 788), (336, 334, 778, 780), (262, 263, 743, 742), (450, 448, 835, 837), (376, 377, 800, 799), (359, 360, 792, 791), (342, 340, 781, 783), (268, 269, 746, 745), (382, 383, 803, 802), (365, 366, 795, 794), (348, 346, 784, 786), (274, 275, 749, 748), (388, 389, 806, 805), (371, 372, 798, 797), (354, 352, 787, 789), (280, 281, 752, 751), (263, 264, 744, 743), (394, 395, 809, 808), (377, 378, 801, 800), (360, 358, 790, 792), (286, 287, 755, 754), (269, 270, 747, 746), (400, 401, 812, 811), (383, 384, 804, 803), (366, 364, 793, 795), (292, 293, 758, 757), (275, 276, 750, 749), (406, 407, 815, 814), (389, 390, 807, 806), (372, 370, 796, 798), (298, 299, 761, 760), (281, 282, 753, 752), (264, 262, 742, 744), (412, 413, 818, 817), (395, 396, 810, 809), (378, 376, 799, 801), (304, 305, 764, 763), (287, 288, 756, 755), (270, 268, 745, 747), (845, 1043, 1041, 843), (842, 1040, 1042, 844), (838, 840, 841, 839), (895, 1093, 1091, 893), (892, 1090, 1092, 894), (840, 842, 843, 841), (841, 1039, 1037, 839), (838, 1036, 1038, 840), (842, 844, 845, 843), (889, 1087, 1085, 887), (886, 1084, 1086, 888), (844, 846, 847, 845), (883, 1081, 1079, 881), (880, 1078, 1080, 882), (846, 848, 849, 847), (877, 1075, 1073, 875), (874, 1072, 1074, 876), (848, 850, 851, 849), (871, 1069, 1067, 869), (868, 1066, 1068, 870), (850, 852, 853, 851), (865, 1063, 1061, 863), (862, 1060, 1062, 864), (852, 854, 855, 853), (859, 1057, 1055, 857), (856, 1054, 1056, 858), (854, 856, 857, 855), (853, 1051, 1049, 851), (850, 1048, 1050, 852), (856, 858, 859, 857), (900, 1098, 1036, 838), (847, 1045, 1043, 845), (858, 860, 861, 859), (844, 1042, 1044, 846), (897, 1095, 1093, 895), (860, 862, 863, 861), (894, 1092, 1094, 896), (891, 1089, 1087, 889), (862, 864, 865, 863), (888, 1086, 1088, 890), (885, 1083, 1081, 883), (864, 866, 867, 865), (882, 1080, 1082, 884), (879, 1077, 1075, 877), (866, 868, 869, 867), (876, 1074, 1076, 878), (873, 1071, 1069, 871), (868, 870, 871, 869), (870, 1068, 1070, 872), (867, 1065, 1063, 865), (870, 872, 873, 871), (864, 1062, 1064, 866), (861, 1059, 1057, 859), (872, 874, 875, 873), (858, 1056, 1058, 860), (855, 1053, 1051, 853), (874, 876, 877, 875), (852, 1050, 1052, 854), (849, 1047, 1045, 847), (876, 878, 879, 877), (846, 1044, 1046, 848), (899, 1097, 1095, 897), (878, 880, 881, 879), (896, 1094, 1096, 898), (843, 1041, 1039, 841), (880, 882, 883, 881), (840, 1038, 1040, 842), (893, 1091, 1089, 891), (882, 884, 885, 883), (890, 1088, 1090, 892), (887, 1085, 1083, 885), (884, 886, 887, 885), (884, 1082, 1084, 886), (881, 1079, 1077, 879), (886, 888, 889, 887), (878, 1076, 1078, 880), (875, 1073, 1071, 873), (888, 890, 891, 889), (872, 1070, 1072, 874), (869, 1067, 1065, 867), (890, 892, 893, 891), (866, 1064, 1066, 868), (863, 1061, 1059, 861), (892, 894, 895, 893), (860, 1058, 1060, 862), (857, 1055, 1053, 855), (894, 896, 897, 895), (854, 1052, 1054, 856), (851, 1049, 1047, 849), (896, 898, 899, 897), (848, 1046, 1048, 850), (839, 1037, 1099, 901), (898, 900, 901, 899), (901, 1099, 1097, 899), (898, 1096, 1098, 900), (900, 838, 839, 901), (902, 906, 909, 905), (902, 906, 907, 903), (903, 907, 908, 904), (904, 908, 909, 905), (906, 910, 913, 909), (906, 910, 911, 907), (907, 911, 912, 908), (908, 912, 913, 909), (910, 914, 917, 913), (912, 916, 917, 913), (910, 914, 915, 911), (911, 915, 916, 912), (914, 918, 921, 917), (914, 918, 919, 915), (915, 919, 920, 916), (916, 920, 921, 917), (918, 922, 925, 921), (919, 923, 924, 920), (920, 924, 925, 921), (918, 922, 923, 919), (922, 926, 929, 925), (922, 926, 927, 923), (923, 927, 928, 924), (924, 928, 929, 925), (926, 930, 933, 929), (926, 930, 931, 927), (927, 931, 932, 928), (928, 932, 933, 929), (932, 936, 937, 933), (930, 934, 935, 931), (931, 935, 936, 932), (934, 938, 941, 937), (934, 938, 939, 935), (935, 939, 940, 936), (936, 940, 941, 937), (938, 942, 945, 941), (939, 943, 944, 940), (940, 944, 945, 941), (938, 942, 943, 939), (942, 946, 949, 945), (942, 946, 947, 943), (943, 947, 948, 944), (944, 948, 949, 945), (946, 950, 953, 949), (946, 950, 951, 947), (947, 951, 952, 948), (948, 952, 953, 949), (950, 954, 957, 953), (952, 956, 957, 953), (950, 954, 955, 951), (951, 955, 956, 952), (954, 958, 961, 957), (954, 958, 959, 955), (955, 959, 960, 956), (956, 960, 961, 957), (958, 962, 965, 961), (959, 963, 964, 960), (960, 964, 965, 961), (958, 962, 963, 959), (962, 966, 967, 963), (963, 967, 968, 964), (964, 968, 969, 965), (966, 970, 973, 969), (966, 970, 971, 967), (967, 971, 972, 968), (968, 972, 973, 969), (970, 974, 977, 973), (972, 976, 977, 973), (970, 974, 975, 971), (971, 975, 976, 972), (974, 978, 981, 977), (974, 978, 979, 975), (975, 979, 980, 976), (976, 980, 981, 977), (978, 982, 985, 981), (979, 983, 984, 980), (980, 984, 985, 981), (978, 982, 983, 979), (982, 986, 989, 985), (982, 986, 987, 983), (983, 987, 988, 984), (984, 988, 989, 985), (986, 990, 993, 989), (986, 990, 991, 987), (987, 991, 992, 988), (988, 992, 993, 989), (990, 994, 997, 993), (992, 996, 997, 993), (990, 994, 995, 991), (991, 995, 996, 992), (994, 998, 999, 995), (995, 999, 1000, 996), (996, 1000, 1001, 997), (998, 1002, 1005, 1001), (999, 1003, 1004, 1000), (1000, 1004, 1005, 1001), (998, 1002, 1003, 999), (1002, 1006, 1009, 1005), (1002, 1006, 1007, 1003), (1003, 1007, 1008, 1004), (1004, 1008, 1009, 1005), (1006, 1010, 1013, 1009), (1006, 1010, 1011, 1007), (1007, 1011, 1012, 1008), (1008, 1012, 1013, 1009), (1010, 1014, 1017, 1013), (1012, 1016, 1017, 1013), (1010, 1014, 1015, 1011), (1011, 1015, 1016, 1012), (1014, 1018, 1021, 1017), (1014, 1018, 1019, 1015), (1015, 1019, 1020, 1016), (1016, 1020, 1021, 1017), (1018, 1022, 1025, 1021), (1019, 1023, 1024, 1020), (1020, 1024, 1025, 1021), (1018, 1022, 1023, 1019), (1022, 1026, 1029, 1025), (1022, 1026, 1027, 1023), (1023, 1027, 1028, 1024), (1024, 1028, 1029, 1025), (1026, 1030, 1031, 1027), (1027, 1031, 1032, 1028), (1028, 1032, 1033, 1029), (839, 838, 934, 937), (854, 855, 1033, 1030), (886, 887, 969, 966), (998, 1001, 871, 870), (1260, 1371, 1372, 1261), (1277, 1379, 1380, 1278), (1129, 1306, 1304, 1127), (1146, 1314, 1315, 1147), (1163, 1322, 1323, 1164), (1237, 1360, 1358, 1235), (1254, 1368, 1369, 1255), (1271, 1376, 1377, 1272), (1123, 1303, 1301, 1121), (1140, 1311, 1312, 1141), (1157, 1319, 1320, 1158), (1231, 1357, 1355, 1229), (1248, 1365, 1366, 1249), (1265, 1373, 1374, 1266), (1117, 1300, 1298, 1115), (1134, 1308, 1309, 1135), (1151, 1316, 1317, 1152), (1225, 1354, 1352, 1223), (1242, 1362, 1363, 1243), (1259, 1370, 1371, 1260), (1111, 1297, 1295, 1109), (1128, 1305, 1306, 1129), (1145, 1313, 1314, 1146), (1219, 1351, 1349, 1217), (1236, 1359, 1360, 1237), (1253, 1367, 1368, 1254), (1105, 1294, 1292, 1103), (1122, 1302, 1303, 1123), (1139, 1310, 1311, 1140), (1213, 1348, 1346, 1211), (1230, 1356, 1357, 1231), (1247, 1364, 1365, 1248), (1336, 1432, 1430, 1334), (1371, 1467, 1468, 1372), (1295, 1391, 1392, 1296), (1330, 1426, 1424, 1328), (1365, 1461, 1462, 1366), (1383, 1479, 1480, 1384), (1324, 1420, 1418, 1322), (1359, 1455, 1456, 1360), (1377, 1473, 1474, 1378), (1318, 1414, 1412, 1316), (1353, 1449, 1450, 1354), (1312, 1408, 1406, 1310), (1347, 1443, 1444, 1348), (1306, 1402, 1400, 1304), (1341, 1437, 1438, 1342), (1300, 1396, 1394, 1298), (1335, 1431, 1432, 1336), (1370, 1466, 1467, 1371), (1294, 1390, 1388, 1292), (1329, 1425, 1426, 1330), (1364, 1460, 1461, 1365), (1382, 1478, 1479, 1383), (1323, 1419, 1420, 1324), (1358, 1454, 1455, 1359), (1376, 1472, 1473, 1377), (1317, 1413, 1414, 1318), (1352, 1448, 1449, 1353), (1311, 1407, 1408, 1312), (1346, 1442, 1443, 1347), (1305, 1401, 1402, 1306), (1340, 1436, 1437, 1341), (1375, 1471, 1469, 1373), (1269, 1665, 1666, 1270), (1036, 1034, 1100, 1101), (1038, 1036, 1101, 1102), (1034, 1038, 1102, 1100), (1116, 1299, 1300, 1117), (1039, 1035, 1103, 1104), (1037, 1039, 1104, 1105), (1035, 1037, 1105, 1103), (1286, 1673, 1674, 1287), (1038, 1034, 1106, 1107), (1040, 1038, 1107, 1108), (1034, 1040, 1108, 1106), (1133, 1307, 1308, 1134), (1041, 1035, 1109, 1110), (1039, 1041, 1110, 1111), (1035, 1039, 1111, 1109), (1138, 1600, 1598, 1136), (1040, 1034, 1112, 1113), (1042, 1040, 1113, 1114), (1034, 1042, 1114, 1112), (1207, 1345, 1343, 1205), (1043, 1035, 1115, 1116), (1041, 1043, 1116, 1117), (1035, 1041, 1117, 1115), (1155, 1608, 1609, 1156), (1042, 1034, 1118, 1119), (1044, 1042, 1119, 1120), (1034, 1044, 1120, 1118), (1224, 1353, 1354, 1225), (1045, 1035, 1121, 1122), (1043, 1045, 1122, 1123), (1035, 1043, 1123, 1121), (1172, 1616, 1617, 1173), (1044, 1034, 1124, 1125), (1046, 1044, 1125, 1126), (1034, 1046, 1126, 1124), (1241, 1361, 1362, 1242), (1047, 1035, 1127, 1128), (1045, 1047, 1128, 1129), (1035, 1045, 1129, 1127), (1246, 1654, 1652, 1244), (1046, 1034, 1130, 1131), (1048, 1046, 1131, 1132), (1034, 1048, 1132, 1130), (1110, 1296, 1297, 1111), (1049, 1035, 1133, 1134), (1047, 1049, 1134, 1135), (1035, 1047, 1135, 1133), (1263, 1662, 1663, 1264), (1048, 1034, 1136, 1137), (1050, 1048, 1137, 1138), (1034, 1050, 1138, 1136), (1127, 1304, 1305, 1128), (1051, 1035, 1139, 1140), (1049, 1051, 1140, 1141), (1035, 1049, 1141, 1139), (1280, 1670, 1671, 1281), (1050, 1034, 1142, 1143), (1052, 1050, 1143, 1144), (1034, 1052, 1144, 1142), (1201, 1342, 1340, 1199), (1053, 1035, 1145, 1146), (1051, 1053, 1146, 1147), (1035, 1051, 1147, 1145), (1132, 1597, 1595, 1130), (1052, 1034, 1148, 1149), (1054, 1052, 1149, 1150), (1034, 1054, 1150, 1148), (1218, 1350, 1351, 1219), (1055, 1035, 1151, 1152), (1053, 1055, 1152, 1153), (1035, 1053, 1153, 1151), (1149, 1605, 1606, 1150), (1054, 1034, 1154, 1155), (1056, 1054, 1155, 1156), (1034, 1056, 1156, 1154), (1235, 1358, 1359, 1236), (1057, 1035, 1157, 1158), (1055, 1057, 1158, 1159), (1035, 1055, 1159, 1157), (1166, 1613, 1614, 1167), (1056, 1034, 1160, 1161), (1058, 1056, 1161, 1162), (1034, 1058, 1162, 1160), (1104, 1293, 1294, 1105), (1059, 1035, 1163, 1164), (1057, 1059, 1164, 1165), (1035, 1057, 1165, 1163), (1240, 1651, 1649, 1238), (1058, 1034, 1166, 1167), (1060, 1058, 1167, 1168), (1034, 1060, 1168, 1166), (1121, 1301, 1302, 1122), (1061, 1035, 1169, 1170), (1059, 1061, 1170, 1171), (1035, 1059, 1171, 1169), (1257, 1659, 1660, 1258), (1060, 1034, 1172, 1173), (1062, 1060, 1173, 1174), (1034, 1062, 1174, 1172), (1195, 1339, 1337, 1193), (1063, 1035, 1175, 1176), (1061, 1063, 1176, 1177), (1035, 1061, 1177, 1175), (1274, 1667, 1668, 1275), (1062, 1034, 1178, 1179), (1064, 1062, 1179, 1180), (1034, 1064, 1180, 1178), (1212, 1347, 1348, 1213), (1065, 1035, 1181, 1182), (1063, 1065, 1182, 1183), (1035, 1063, 1183, 1181), (1126, 1594, 1592, 1124), (1064, 1034, 1184, 1185), (1066, 1064, 1185, 1186), (1034, 1066, 1186, 1184), (1229, 1355, 1356, 1230), (1067, 1035, 1187, 1188), (1065, 1067, 1188, 1189), (1035, 1065, 1189, 1187), (1143, 1602, 1603, 1144), (1066, 1034, 1190, 1191), (1068, 1066, 1191, 1192), (1034, 1068, 1192, 1190), (1115, 1298, 1299, 1116), (1069, 1035, 1193, 1194), (1067, 1069, 1194, 1195), (1035, 1067, 1195, 1193), (1160, 1610, 1611, 1161), (1068, 1034, 1196, 1197), (1070, 1068, 1197, 1198), (1034, 1070, 1198, 1196), (1189, 1336, 1334, 1187), (1071, 1035, 1199, 1200), (1069, 1071, 1200, 1201), (1035, 1069, 1201, 1199), (1234, 1648, 1646, 1232), (1070, 1034, 1202, 1203), (1072, 1070, 1203, 1204), (1034, 1072, 1204, 1202), (1206, 1344, 1345, 1207), (1073, 1035, 1205, 1206), (1071, 1073, 1206, 1207), (1035, 1071, 1207, 1205), (1251, 1656, 1657, 1252), (1072, 1034, 1208, 1209), (1074, 1072, 1209, 1210), (1034, 1074, 1210, 1208), (1223, 1352, 1353, 1224), (1075, 1035, 1211, 1212), (1073, 1075, 1212, 1213), (1035, 1073, 1213, 1211), (1268, 1664, 1665, 1269), (1074, 1034, 1214, 1215), (1076, 1074, 1215, 1216), (1034, 1076, 1216, 1214), (1109, 1295, 1296, 1110), (1077, 1035, 1217, 1218), (1075, 1077, 1218, 1219), (1035, 1075, 1219, 1217), (1120, 1591, 1589, 1118), (1076, 1034, 1220, 1221), (1078, 1076, 1221, 1222), (1034, 1078, 1222, 1220), (1183, 1333, 1331, 1181), (1079, 1035, 1223, 1224), (1077, 1079, 1224, 1225), (1035, 1077, 1225, 1223), (1137, 1599, 1600, 1138), (1078, 1034, 1226, 1227), (1080, 1078, 1227, 1228), (1034, 1080, 1228, 1226), (1200, 1341, 1342, 1201), (1081, 1035, 1229, 1230), (1079, 1081, 1230, 1231), (1035, 1079, 1231, 1229), (1154, 1607, 1608, 1155), (1080, 1034, 1232, 1233), (1082, 1080, 1233, 1234), (1034, 1082, 1234, 1232), (1217, 1349, 1350, 1218), (1083, 1035, 1235, 1236), (1081, 1083, 1236, 1237), (1035, 1081, 1237, 1235), (1228, 1645, 1643, 1226), (1082, 1034, 1238, 1239), (1084, 1082, 1239, 1240), (1034, 1084, 1240, 1238), (1291, 1387, 1385, 1289), (1085, 1035, 1241, 1242), (1083, 1085, 1242, 1243), (1035, 1083, 1243, 1241), (1245, 1653, 1654, 1246), (1084, 1034, 1244, 1245), (1086, 1084, 1245, 1246), (1034, 1086, 1246, 1244), (1103, 1292, 1293, 1104), (1087, 1035, 1247, 1248), (1085, 1087, 1248, 1249), (1035, 1085, 1249, 1247), (1262, 1661, 1662, 1263), (1086, 1034, 1250, 1251), (1088, 1086, 1251, 1252), (1034, 1088, 1252, 1250), (1177, 1330, 1328, 1175), (1089, 1035, 1253, 1254), (1087, 1089, 1254, 1255), (1035, 1087, 1255, 1253), (1114, 1588, 1586, 1112), (1088, 1034, 1256, 1257), (1090, 1088, 1257, 1258), (1034, 1090, 1258, 1256), (1194, 1338, 1339, 1195), (1091, 1035, 1259, 1260), (1089, 1091, 1260, 1261), (1035, 1089, 1261, 1259), (1131, 1596, 1597, 1132), (1090, 1034, 1262, 1263), (1092, 1090, 1263, 1264), (1034, 1092, 1264, 1262), (1211, 1346, 1347, 1212), (1093, 1035, 1265, 1266), (1091, 1093, 1266, 1267), (1035, 1091, 1267, 1265), (1148, 1604, 1605, 1149), (1092, 1034, 1268, 1269), (1094, 1092, 1269, 1270), (1034, 1094, 1270, 1268), (1285, 1384, 1382, 1283), (1095, 1035, 1271, 1272), (1093, 1095, 1272, 1273), (1035, 1093, 1273, 1271), (1222, 1642, 1640, 1220), (1094, 1034, 1274, 1275), (1096, 1094, 1275, 1276), (1034, 1096, 1276, 1274), (1171, 1327, 1325, 1169), (1097, 1035, 1277, 1278), (1095, 1097, 1278, 1279), (1035, 1095, 1279, 1277), (1239, 1650, 1651, 1240), (1096, 1034, 1280, 1281), (1098, 1096, 1281, 1282), (1034, 1098, 1282, 1280), (1188, 1335, 1336, 1189), (1099, 1035, 1283, 1284), (1097, 1099, 1284, 1285), (1035, 1097, 1285, 1283), (1256, 1658, 1659, 1257), (1098, 1034, 1286, 1287), (1036, 1098, 1287, 1288), (1034, 1036, 1288, 1286), (1205, 1343, 1344, 1206), (1037, 1035, 1289, 1290), (1099, 1037, 1290, 1291), (1035, 1099, 1291, 1289), (1243, 1363, 1361, 1241), (1169, 1325, 1326, 1170), (1152, 1317, 1318, 1153), (1135, 1309, 1307, 1133), (1283, 1382, 1383, 1284), (1266, 1374, 1375, 1267), (1249, 1366, 1364, 1247), (1175, 1328, 1329, 1176), (1158, 1320, 1321, 1159), (1141, 1312, 1310, 1139), (1289, 1385, 1386, 1290), (1272, 1377, 1378, 1273), (1255, 1369, 1367, 1253), (1181, 1331, 1332, 1182), (1164, 1323, 1324, 1165), (1147, 1315, 1313, 1145), (1278, 1380, 1381, 1279), (1261, 1372, 1370, 1259), (1187, 1334, 1335, 1188), (1170, 1326, 1327, 1171), (1153, 1318, 1316, 1151), (1284, 1383, 1384, 1285), (1267, 1375, 1373, 1265), (1193, 1337, 1338, 1194), (1176, 1329, 1330, 1177), (1159, 1321, 1319, 1157), (1290, 1386, 1387, 1291), (1273, 1378, 1376, 1271), (1199, 1340, 1341, 1200), (1182, 1332, 1333, 1183), (1165, 1324, 1322, 1163), (1279, 1381, 1379, 1277), (1410, 1506, 1507, 1411), (1445, 1541, 1542, 1446), (1480, 1576, 1574, 1478), (1404, 1500, 1501, 1405), (1439, 1535, 1536, 1440), (1474, 1570, 1568, 1472), (1398, 1494, 1495, 1399), (1433, 1529, 1530, 1434), (1468, 1564, 1562, 1466), (1392, 1488, 1489, 1393), (1427, 1523, 1524, 1428), (1462, 1558, 1556, 1460), (1421, 1517, 1518, 1422), (1456, 1552, 1550, 1454), (1415, 1511, 1512, 1416), (1450, 1546, 1544, 1448), (1409, 1505, 1506, 1410), (1444, 1540, 1538, 1442), (1479, 1575, 1576, 1480), (1403, 1499, 1500, 1404), (1438, 1534, 1532, 1436), (1473, 1569, 1570, 1474), (1397, 1493, 1494, 1398), (1432, 1528, 1526, 1430), (1467, 1563, 1564, 1468), (1391, 1487, 1488, 1392), (1426, 1522, 1520, 1424), (1461, 1557, 1558, 1462), (1420, 1516, 1514, 1418), (1455, 1551, 1552, 1456), (1414, 1510, 1508, 1412), (1449, 1545, 1546, 1450), (1301, 1397, 1398, 1302), (1342, 1438, 1436, 1340), (1307, 1403, 1404, 1308), (1348, 1444, 1442, 1346), (1313, 1409, 1410, 1314), (1354, 1450, 1448, 1352), (1319, 1415, 1416, 1320), (1378, 1474, 1472, 1376), (1360, 1456, 1454, 1358), (1325, 1421, 1422, 1326), (1384, 1480, 1478, 1382), (1366, 1462, 1460, 1364), (1331, 1427, 1428, 1332), (1296, 1392, 1393, 1297), (1372, 1468, 1466, 1370), (1337, 1433, 1434, 1338), (1302, 1398, 1399, 1303), (1343, 1439, 1440, 1344), (1308, 1404, 1405, 1309), (1349, 1445, 1446, 1350), (1314, 1410, 1411, 1315), (1355, 1451, 1452, 1356), (1320, 1416, 1417, 1321), (1379, 1475, 1476, 1380), (1361, 1457, 1458, 1362), (1326, 1422, 1423, 1327), (1385, 1481, 1482, 1386), (1367, 1463, 1464, 1368), (1332, 1428, 1429, 1333), (1297, 1393, 1391, 1295), (1373, 1469, 1470, 1374), (1338, 1434, 1435, 1339), (1303, 1399, 1397, 1301), (1344, 1440, 1441, 1345), (1309, 1405, 1403, 1307), (1350, 1446, 1447, 1351), (1315, 1411, 1409, 1313), (1356, 1452, 1453, 1357), (1321, 1417, 1415, 1319), (1380, 1476, 1477, 1381), (1362, 1458, 1459, 1363), (1327, 1423, 1421, 1325), (1386, 1482, 1483, 1387), (1292, 1388, 1389, 1293), (1368, 1464, 1465, 1369), (1333, 1429, 1427, 1331), (1298, 1394, 1395, 1299), (1374, 1470, 1471, 1375), (1339, 1435, 1433, 1337), (1304, 1400, 1401, 1305), (1345, 1441, 1439, 1343), (1310, 1406, 1407, 1311), (1351, 1447, 1445, 1349), (1316, 1412, 1413, 1317), (1357, 1453, 1451, 1355), (1322, 1418, 1419, 1323), (1381, 1477, 1475, 1379), (1363, 1459, 1457, 1361), (1328, 1424, 1425, 1329), (1387, 1483, 1481, 1385), (1293, 1389, 1390, 1294), (1369, 1465, 1463, 1367), (1334, 1430, 1431, 1335), (1299, 1395, 1396, 1300), (1577, 1579, 1578), (1574, 1576, 1575), (1571, 1573, 1572), (1568, 1570, 1569), (1565, 1567, 1566), (1562, 1564, 1563), (1559, 1561, 1560), (1556, 1558, 1557), (1553, 1555, 1554), (1550, 1552, 1551), (1547, 1549, 1548), (1544, 1546, 1545), (1541, 1543, 1542), (1538, 1540, 1539), (1535, 1537, 1536), (1532, 1534, 1533), (1529, 1531, 1530), (1526, 1528, 1527), (1523, 1525, 1524), (1520, 1522, 1521), (1517, 1519, 1518), (1514, 1516, 1515), (1511, 1513, 1512), (1508, 1510, 1509), (1505, 1507, 1506), (1502, 1504, 1503), (1499, 1501, 1500), (1496, 1498, 1497), (1493, 1495, 1494), (1490, 1492, 1491), (1487, 1489, 1488), (1484, 1486, 1485), (1451, 1547, 1548, 1452), (1416, 1512, 1513, 1417), (1457, 1553, 1554, 1458), (1422, 1518, 1519, 1423), (1463, 1559, 1560, 1464), (1428, 1524, 1525, 1429), (1393, 1489, 1487, 1391), (1469, 1565, 1566, 1470), (1434, 1530, 1531, 1435), (1399, 1495, 1493, 1397), (1475, 1571, 1572, 1476), (1440, 1536, 1537, 1441), (1405, 1501, 1499, 1403), (1481, 1577, 1578, 1482), (1446, 1542, 1543, 1447), (1411, 1507, 1505, 1409), (1452, 1548, 1549, 1453), (1417, 1513, 1511, 1415), (1458, 1554, 1555, 1459), (1423, 1519, 1517, 1421), (1388, 1484, 1485, 1389), (1464, 1560, 1561, 1465), (1429, 1525, 1523, 1427), (1394, 1490, 1491, 1395), (1470, 1566, 1567, 1471), (1435, 1531, 1529, 1433), (1400, 1496, 1497, 1401), (1476, 1572, 1573, 1477), (1441, 1537, 1535, 1439), (1406, 1502, 1503, 1407), (1482, 1578, 1579, 1483), (1447, 1543, 1541, 1445), (1412, 1508, 1509, 1413), (1453, 1549, 1547, 1451), (1418, 1514, 1515, 1419), (1459, 1555, 1553, 1457), (1424, 1520, 1521, 1425), (1389, 1485, 1486, 1390), (1465, 1561, 1559, 1463), (1430, 1526, 1527, 1431), (1395, 1491, 1492, 1396), (1471, 1567, 1565, 1469), (1436, 1532, 1533, 1437), (1401, 1497, 1498, 1402), (1477, 1573, 1571, 1475), (1442, 1538, 1539, 1443), (1407, 1503, 1504, 1408), (1483, 1579, 1577, 1481), (1448, 1544, 1545, 1449), (1413, 1509, 1510, 1414), (1454, 1550, 1551, 1455), (1419, 1515, 1516, 1420), (1460, 1556, 1557, 1461), (1425, 1521, 1522, 1426), (1390, 1486, 1484, 1388), (1466, 1562, 1563, 1467), (1431, 1527, 1528, 1432), (1396, 1492, 1490, 1394), (1472, 1568, 1569, 1473), (1437, 1533, 1534, 1438), (1402, 1498, 1496, 1400), (1478, 1574, 1575, 1479), (1443, 1539, 1540, 1444), (1408, 1504, 1502, 1406), (1580, 1582, 1581), (1583, 1585, 1584), (1586, 1588, 1587), (1589, 1591, 1590), (1592, 1594, 1593), (1595, 1597, 1596), (1598, 1600, 1599), (1601, 1603, 1602), (1604, 1606, 1605), (1607, 1609, 1608), (1610, 1612, 1611), (1613, 1615, 1614), (1616, 1618, 1617), (1619, 1621, 1620), (1622, 1624, 1623), (1625, 1627, 1626), (1628, 1630, 1629), (1631, 1633, 1632), (1634, 1636, 1635), (1637, 1639, 1638), (1640, 1642, 1641), (1643, 1645, 1644), (1646, 1648, 1647), (1649, 1651, 1650), (1652, 1654, 1653), (1655, 1657, 1656), (1658, 1660, 1659), (1661, 1663, 1662), (1664, 1666, 1665), (1667, 1669, 1668), (1670, 1672, 1671), (1673, 1675, 1674), (1252, 1657, 1655, 1250), (1178, 1619, 1620, 1179), (1161, 1611, 1612, 1162), (1144, 1603, 1601, 1142), (1275, 1668, 1669, 1276), (1258, 1660, 1658, 1256), (1184, 1622, 1623, 1185), (1167, 1614, 1615, 1168), (1150, 1606, 1604, 1148), (1281, 1671, 1672, 1282), (1264, 1663, 1661, 1262), (1190, 1625, 1626, 1191), (1173, 1617, 1618, 1174), (1156, 1609, 1607, 1154), (1287, 1674, 1675, 1288), (1270, 1666, 1664, 1268), (1196, 1628, 1629, 1197), (1179, 1620, 1621, 1180), (1162, 1612, 1610, 1160), (1276, 1669, 1667, 1274), (1202, 1631, 1632, 1203), (1185, 1623, 1624, 1186), (1168, 1615, 1613, 1166), (1282, 1672, 1670, 1280), (1208, 1634, 1635, 1209), (1191, 1626, 1627, 1192), (1174, 1618, 1616, 1172), (1100, 1580, 1581, 1101), (1288, 1675, 1673, 1286), (1214, 1637, 1638, 1215), (1197, 1629, 1630, 1198), (1180, 1621, 1619, 1178), (1106, 1583, 1584, 1107), (1220, 1640, 1641, 1221), (1203, 1632, 1633, 1204), (1186, 1624, 1622, 1184), (1112, 1586, 1587, 1113), (1226, 1643, 1644, 1227), (1209, 1635, 1636, 1210), (1192, 1627, 1625, 1190), (1118, 1589, 1590, 1119), (1101, 1581, 1582, 1102), (1232, 1646, 1647, 1233), (1215, 1638, 1639, 1216), (1198, 1630, 1628, 1196), (1124, 1592, 1593, 1125), (1107, 1584, 1585, 1108), (1238, 1649, 1650, 1239), (1221, 1641, 1642, 1222), (1204, 1633, 1631, 1202), (1130, 1595, 1596, 1131), (1113, 1587, 1588, 1114), (1244, 1652, 1653, 1245), (1227, 1644, 1645, 1228), (1210, 1636, 1634, 1208), (1136, 1598, 1599, 1137), (1119, 1590, 1591, 1120), (1102, 1582, 1580, 1100), (1250, 1655, 1656, 1251), (1233, 1647, 1648, 1234), (1216, 1639, 1637, 1214), (1142, 1601, 1602, 1143), (1125, 1593, 1594, 1126), (1108, 1585, 1583, 1106)])
me_ringwheel4.materials.append(mat_green_transp)
me_ringwheel4.use_remesh_preserve_volume = False
me_ringwheel4.use_remesh_preserve_attributes = False
me_ringwheel4.use_mirror_vertex_groups = False
me_ringwheel4.update()

# ---- objects
ob_ringwheel4 = bpy.data.objects.new('Ringwheel4', me_ringwheel4)

# ---- transforms, parenting, visibility, modifiers, constraints
ob_ringwheel4.location = (0.0, 0.0, 0.0)
ob_ringwheel4.lineart.crease_threshold = 0.0

# ---- collection membership
col_collection_1.objects.link(ob_ringwheel4)

# ---- scene / render settings (as saved in the file)
scene.frame_start = 1; scene.frame_end = 250; scene.frame_set(1)
scene.render.engine = 'BLENDER_EEVEE_NEXT'
scene.render.image_settings.color_mode = 'RGB'
scene.render.image_settings.compression = 90
scene.render.resolution_percentage = 50
scene.render.dither_intensity = 0.0
scene.render.bake_margin = 2
scene.render.bake_bias = 0.0
scene.cycles.use_denoising = False
scene.cycles.samples = 10
scene.cycles.sampling_pattern = 'TABULATED_SOBOL'
scene.cycles.light_sampling_threshold = 0.0
scene.cycles.use_adaptive_sampling = False
scene.cycles.use_light_tree = False
scene.cycles.blur_glossy = 0.0
scene.cycles.volume_bounces = 1
scene.cycles.pixel_filter_type = 'GAUSSIAN'
scene.cycles.sample_clamp_indirect = 0.0
scene.view_settings.view_transform = 'Standard'
bpy.context.view_layer.update()

# ---- added for rendering (the .blend has no active camera and no usable light): camera, sun
cam_auto = bpy.data.cameras.new('AutoCamera')
cam_auto.lens = 50.0
cam_auto.sensor_width = 36.0
cam_auto.clip_end = 1000.0
ob_auto_camera = bpy.data.objects.new('AutoCamera', cam_auto)
scene.collection.objects.link(ob_auto_camera)
ob_auto_camera.location = (52.8594, -63.4313, 42.2875)
ob_auto_camera.rotation_euler = (1.09748, -7.21219e-08, 0.694738)
scene.camera = ob_auto_camera
light_auto_sun = bpy.data.lights.new('AutoSun', 'SUN')
light_auto_sun.energy = 3.0
light_auto_sun.angle = 0.0523599
ob_auto_sun = bpy.data.objects.new('AutoSun', light_auto_sun)
scene.collection.objects.link(ob_auto_sun)
ob_auto_sun.rotation_euler = (0.872665, 0.174533, 0.523599)
bpy.context.view_layer.update()
